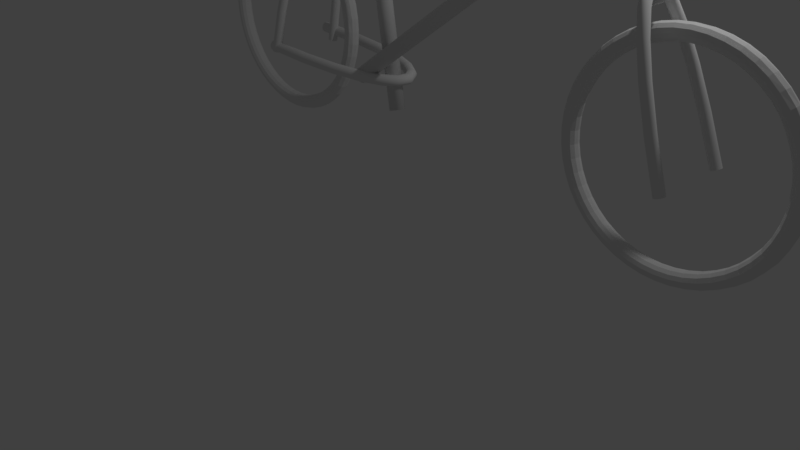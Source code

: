 # Source: bike_forward.blend  (saved by Blender 2.78.0; exported with 4.5.12 LTS)
import bpy
from mathutils import Matrix  # noqa: F401  (used for matrix-valued properties, if any)

bpy.ops.wm.read_factory_settings(use_empty=True)
scene = bpy.context.scene
scene.name = 'Scene'

# ---- collections
col_collection_1 = bpy.data.collections.new('Collection 1'); scene.collection.children.link(col_collection_1)

# ---- world
world_world = bpy.data.worlds.new('World'); scene.world = world_world
world_world.color = (0.05088, 0.05088, 0.05088)
world_world.use_sun_shadow = False
world_world.sun_shadow_jitter_overblur = 0.0
world_world.cycles.sampling_method = 'MANUAL'

# ---- cameras
cam_camera = bpy.data.cameras.new('Camera')
cam_camera.clip_end = 100.0
cam_camera.lens = 35.0
cam_camera.sensor_width = 32.0
cam_camera.sensor_height = 18.0
cam_camera.ortho_scale = 7.314
cam_camera.dof.focus_distance = 0.0
cam_camera.dof.aperture_fstop = 128.0

# ---- lights
light_lamp = bpy.data.lights.new('Lamp', 'POINT')
light_lamp.transmission_factor = 0.0
light_lamp.cutoff_distance = 30.0
light_lamp.energy = 100.0
light_lamp.shadow_buffer_clip_start = 1.001
light_lamp.shadow_soft_size = 0.1
light_lamp.shadow_maximum_resolution = 0.006
light_lamp.use_absolute_resolution = True

# ---- meshes
me_cylinder_001 = bpy.data.meshes.new('Cylinder.001')
me_cylinder_001.from_pydata([(-1.474, 0.1597, -0.06444), (2.664, 0.3413, -0.4595), (-1.474, 0.1579, -0.08267), (2.664, 0.3395, -0.4777), (-1.473, 0.1525, -0.1002), (2.664, 0.3342, -0.4953), (-1.473, 0.1439, -0.1164), (2.664, 0.3255, -0.5114), (-1.473, 0.1323, -0.1305), (2.664, 0.3139, -0.5256), (-1.473, 0.1181, -0.1421), (2.664, 0.2998, -0.5372), (-1.473, 0.102, -0.1508), (2.664, 0.2836, -0.5458), (-1.473, 0.08444, -0.1561), (2.664, 0.2661, -0.5512), (-1.473, 0.06621, -0.1579), (2.664, 0.2478, -0.553), (-1.473, 0.04798, -0.1561), (2.664, 0.2296, -0.5512), (-1.473, 0.03045, -0.1508), (2.664, 0.2121, -0.5458), (-1.473, 0.01429, -0.1421), (2.664, 0.1959, -0.5372), (-1.473, 0.0001322, -0.1305), (2.664, 0.1818, -0.5256), (-1.473, -0.01149, -0.1164), (2.664, 0.1701, -0.5114), (-1.473, -0.02013, -0.1002), (2.664, 0.1615, -0.4953), (-1.474, -0.02544, -0.08267), (2.664, 0.1562, -0.4777), (-1.474, -0.02724, -0.06444), (2.664, 0.1544, -0.4595), (-1.474, -0.02544, -0.04621), (2.664, 0.1562, -0.4413), (-1.474, -0.02013, -0.02868), (2.664, 0.1615, -0.4237), (-1.474, -0.01149, -0.01253), (2.664, 0.1701, -0.4076), (-1.474, 0.0001322, 0.001635), (2.664, 0.1818, -0.3934), (-1.474, 0.01429, 0.01326), (2.664, 0.1959, -0.3818), (-1.475, 0.03045, 0.02189), (2.664, 0.2121, -0.3732), (-1.475, 0.04798, 0.02721), (2.664, 0.2296, -0.3678), (-1.475, 0.06621, 0.02901), (2.664, 0.2478, -0.3661), (-1.475, 0.08444, 0.02721), (2.664, 0.2661, -0.3678), (-1.475, 0.102, 0.02189), (2.664, 0.2836, -0.3732), (-1.474, 0.1181, 0.01326), (2.664, 0.2998, -0.3818), (-1.474, 0.1323, 0.001635), (2.664, 0.3139, -0.3934), (-1.474, 0.1439, -0.01253), (2.664, 0.3255, -0.4076), (-1.474, 0.1525, -0.02868), (2.664, 0.3342, -0.4237), (-1.474, 0.1579, -0.04621), (2.664, 0.3395, -0.4413)], [], [(0, 1, 3, 2), (2, 3, 5, 4), (4, 5, 7, 6), (6, 7, 9, 8), (8, 9, 11, 10), (10, 11, 13, 12), (12, 13, 15, 14), (14, 15, 17, 16), (16, 17, 19, 18), (18, 19, 21, 20), (20, 21, 23, 22), (22, 23, 25, 24), (24, 25, 27, 26), (26, 27, 29, 28), (28, 29, 31, 30), (30, 31, 33, 32), (32, 33, 35, 34), (34, 35, 37, 36), (36, 37, 39, 38), (38, 39, 41, 40), (40, 41, 43, 42), (42, 43, 45, 44), (44, 45, 47, 46), (46, 47, 49, 48), (48, 49, 51, 50), (50, 51, 53, 52), (52, 53, 55, 54), (54, 55, 57, 56), (56, 57, 59, 58), (58, 59, 61, 60), (3, 1, 63, 61, 59, 57, 55, 53, 51, 49, 47, 45, 43, 41, 39, 37, 35, 33, 31, 29, 27, 25, 23, 21, 19, 17, 15, 13, 11, 9, 7, 5), (60, 61, 63, 62), (62, 63, 1, 0), (0, 2, 4, 6, 8, 10, 12, 14, 16, 18, 20, 22, 24, 26, 28, 30, 32, 34, 36, 38, 40, 42, 44, 46, 48, 50, 52, 54, 56, 58, 60, 62)])
me_cylinder_001.polygons.foreach_set('use_smooth', [True] * 34)
me_cylinder_001.use_remesh_preserve_volume = False
me_cylinder_001.use_remesh_preserve_attributes = False
me_cylinder_001.use_mirror_vertex_groups = False
me_cylinder_001.update()
me_cylinder_002 = bpy.data.meshes.new('Cylinder.002')
me_cylinder_002.from_pydata([(-1.48, 0.2425, -0.08888), (2.582, 0.2749, -0.3779), (-1.48, 0.2408, -0.1071), (2.582, 0.2732, -0.3962), (-1.48, 0.2354, -0.1246), (2.582, 0.2678, -0.4137), (-1.479, 0.2268, -0.1408), (2.582, 0.2592, -0.4298), (-1.479, 0.2152, -0.155), (2.582, 0.2476, -0.444), (-1.479, 0.201, -0.1666), (2.582, 0.2334, -0.4556), (-1.479, 0.1849, -0.1752), (2.582, 0.2173, -0.4643), (-1.479, 0.1673, -0.1805), (2.582, 0.1997, -0.4696), (-1.479, 0.1491, -0.1823), (2.582, 0.1815, -0.4714), (-1.479, 0.1309, -0.1805), (2.582, 0.1633, -0.4696), (-1.479, 0.1133, -0.1752), (2.582, 0.1457, -0.4643), (-1.479, 0.09718, -0.1666), (2.582, 0.1296, -0.4556), (-1.479, 0.08302, -0.155), (2.582, 0.1154, -0.444), (-1.479, 0.0714, -0.1408), (2.582, 0.1038, -0.4298), (-1.48, 0.06276, -0.1246), (2.582, 0.09516, -0.4137), (-1.48, 0.05744, -0.1071), (2.582, 0.08985, -0.3962), (-1.48, 0.05565, -0.08888), (2.582, 0.08805, -0.3779), (-1.48, 0.05744, -0.07065), (2.582, 0.08985, -0.3597), (-1.48, 0.06276, -0.05312), (2.581, 0.09516, -0.3422), (-1.48, 0.0714, -0.03696), (2.581, 0.1038, -0.326), (-1.48, 0.08302, -0.0228), (2.581, 0.1154, -0.3118), (-1.481, 0.09718, -0.01118), (2.581, 0.1296, -0.3002), (-1.481, 0.1133, -0.002541), (2.581, 0.1457, -0.2916), (-1.481, 0.1309, 0.002777), (2.581, 0.1633, -0.2863), (-1.481, 0.1491, 0.004572), (2.581, 0.1815, -0.2845), (-1.481, 0.1673, 0.002777), (2.581, 0.1997, -0.2863), (-1.481, 0.1849, -0.002541), (2.581, 0.2173, -0.2916), (-1.481, 0.201, -0.01118), (2.581, 0.2334, -0.3002), (-1.48, 0.2152, -0.0228), (2.581, 0.2476, -0.3118), (-1.48, 0.2268, -0.03696), (2.581, 0.2592, -0.326), (-1.48, 0.2354, -0.05312), (2.581, 0.2678, -0.3422), (-1.48, 0.2408, -0.07065), (2.582, 0.2732, -0.3597)], [], [(0, 1, 3, 2), (2, 3, 5, 4), (4, 5, 7, 6), (6, 7, 9, 8), (8, 9, 11, 10), (10, 11, 13, 12), (12, 13, 15, 14), (14, 15, 17, 16), (16, 17, 19, 18), (18, 19, 21, 20), (20, 21, 23, 22), (22, 23, 25, 24), (24, 25, 27, 26), (26, 27, 29, 28), (28, 29, 31, 30), (30, 31, 33, 32), (32, 33, 35, 34), (34, 35, 37, 36), (36, 37, 39, 38), (38, 39, 41, 40), (40, 41, 43, 42), (42, 43, 45, 44), (44, 45, 47, 46), (46, 47, 49, 48), (48, 49, 51, 50), (50, 51, 53, 52), (52, 53, 55, 54), (54, 55, 57, 56), (56, 57, 59, 58), (58, 59, 61, 60), (3, 1, 63, 61, 59, 57, 55, 53, 51, 49, 47, 45, 43, 41, 39, 37, 35, 33, 31, 29, 27, 25, 23, 21, 19, 17, 15, 13, 11, 9, 7, 5), (60, 61, 63, 62), (62, 63, 1, 0), (0, 2, 4, 6, 8, 10, 12, 14, 16, 18, 20, 22, 24, 26, 28, 30, 32, 34, 36, 38, 40, 42, 44, 46, 48, 50, 52, 54, 56, 58, 60, 62)])
me_cylinder_002.polygons.foreach_set('use_smooth', [True] * 34)
me_cylinder_002.use_remesh_preserve_volume = False
me_cylinder_002.use_remesh_preserve_attributes = False
me_cylinder_002.use_mirror_vertex_groups = False
me_cylinder_002.update()
me_cylinder_003 = bpy.data.meshes.new('Cylinder.003')
me_cylinder_003.from_pydata([(-0.546, 0.2621, -0.02229), (1.269, 0.278, 0.09061), (-0.5458, 0.2593, -0.0505), (1.269, 0.2752, 0.0624), (-0.5455, 0.2511, -0.07764), (1.269, 0.267, 0.03526), (-0.5453, 0.2377, -0.1026), (1.27, 0.2536, 0.01026), (-0.545, 0.2197, -0.1246), (1.27, 0.2356, -0.01166), (-0.5449, 0.1978, -0.1425), (1.27, 0.2137, -0.02965), (-0.5447, 0.1728, -0.1559), (1.27, 0.1887, -0.04301), (-0.5447, 0.1457, -0.1641), (1.27, 0.1616, -0.05124), (-0.5446, 0.1175, -0.1669), (1.27, 0.1334, -0.05402), (-0.5447, 0.08926, -0.1641), (1.27, 0.1051, -0.05124), (-0.5447, 0.06213, -0.1559), (1.27, 0.078, -0.04301), (-0.5449, 0.03712, -0.1425), (1.27, 0.053, -0.02965), (-0.545, 0.0152, -0.1246), (1.27, 0.03108, -0.01166), (-0.5453, -0.002785, -0.1026), (1.27, 0.01309, 0.01026), (-0.5455, -0.01615, -0.07764), (1.269, -0.0002713, 0.03526), (-0.5458, -0.02438, -0.0505), (1.269, -0.008501, 0.0624), (-0.546, -0.02716, -0.02229), (1.269, -0.01128, 0.09061), (-0.5463, -0.02438, 0.005929), (1.269, -0.008501, 0.1188), (-0.5466, -0.01615, 0.03306), (1.269, -0.0002713, 0.146), (-0.5468, -0.002784, 0.05807), (1.269, 0.01309, 0.171), (-0.547, 0.0152, 0.07998), (1.269, 0.03108, 0.1929), (-0.5472, 0.03712, 0.09797), (1.269, 0.053, 0.2109), (-0.5473, 0.06213, 0.1113), (1.269, 0.078, 0.2242), (-0.5474, 0.08926, 0.1196), (1.269, 0.1051, 0.2325), (-0.5474, 0.1175, 0.1223), (1.269, 0.1334, 0.2352), (-0.5474, 0.1457, 0.1196), (1.269, 0.1616, 0.2325), (-0.5473, 0.1728, 0.1113), (1.269, 0.1887, 0.2242), (-0.5472, 0.1978, 0.09797), (1.269, 0.2137, 0.2109), (-0.547, 0.2197, 0.07998), (1.269, 0.2356, 0.1929), (-0.5468, 0.2377, 0.05807), (1.269, 0.2536, 0.171), (-0.5466, 0.2511, 0.03306), (1.269, 0.267, 0.146), (-0.5463, 0.2593, 0.005929), (1.269, 0.2752, 0.1188)], [], [(0, 1, 3, 2), (2, 3, 5, 4), (4, 5, 7, 6), (6, 7, 9, 8), (8, 9, 11, 10), (10, 11, 13, 12), (12, 13, 15, 14), (14, 15, 17, 16), (16, 17, 19, 18), (18, 19, 21, 20), (20, 21, 23, 22), (22, 23, 25, 24), (24, 25, 27, 26), (26, 27, 29, 28), (28, 29, 31, 30), (30, 31, 33, 32), (32, 33, 35, 34), (34, 35, 37, 36), (36, 37, 39, 38), (38, 39, 41, 40), (40, 41, 43, 42), (42, 43, 45, 44), (44, 45, 47, 46), (46, 47, 49, 48), (48, 49, 51, 50), (50, 51, 53, 52), (52, 53, 55, 54), (54, 55, 57, 56), (56, 57, 59, 58), (58, 59, 61, 60), (3, 1, 63, 61, 59, 57, 55, 53, 51, 49, 47, 45, 43, 41, 39, 37, 35, 33, 31, 29, 27, 25, 23, 21, 19, 17, 15, 13, 11, 9, 7, 5), (60, 61, 63, 62), (62, 63, 1, 0), (0, 2, 4, 6, 8, 10, 12, 14, 16, 18, 20, 22, 24, 26, 28, 30, 32, 34, 36, 38, 40, 42, 44, 46, 48, 50, 52, 54, 56, 58, 60, 62)])
me_cylinder_003.polygons.foreach_set('use_smooth', [True] * 34)
me_cylinder_003.use_remesh_preserve_volume = False
me_cylinder_003.use_remesh_preserve_attributes = False
me_cylinder_003.use_mirror_vertex_groups = False
me_cylinder_003.update()
me_cylinder_004 = bpy.data.meshes.new('Cylinder.004')
me_cylinder_004.from_pydata([(-1.08, 1.676, -0.04485), (2.404, 1.74, 0.1016), (-1.076, 1.674, -0.06454), (2.407, 1.739, 0.08188), (-1.073, 1.669, -0.08349), (2.411, 1.733, 0.06291), (-1.07, 1.659, -0.101), (2.414, 1.723, 0.04541), (-1.067, 1.647, -0.1163), (2.416, 1.711, 0.03004), (-1.065, 1.631, -0.1289), (2.419, 1.695, 0.0174), (-1.063, 1.614, -0.1384), (2.42, 1.678, 0.007978), (-1.062, 1.594, -0.1442), (2.421, 1.659, 0.00213), (-1.061, 1.574, -0.1462), (2.422, 1.639, 8.226e-05), (-1.062, 1.554, -0.1444), (2.421, 1.619, 0.001915), (-1.063, 1.535, -0.1388), (2.42, 1.599, 0.007556), (-1.064, 1.517, -0.1296), (2.419, 1.582, 0.01679), (-1.067, 1.502, -0.1171), (2.417, 1.566, 0.02926), (-1.069, 1.489, -0.1019), (2.414, 1.553, 0.04449), (-1.073, 1.479, -0.08451), (2.411, 1.544, 0.06189), (-1.076, 1.473, -0.06562), (2.408, 1.538, 0.0808), (-1.079, 1.471, -0.04596), (2.404, 1.535, 0.1005), (-1.083, 1.473, -0.02627), (2.401, 1.537, 0.1202), (-1.086, 1.479, -0.007323), (2.398, 1.543, 0.1392), (-1.09, 1.488, 0.01016), (2.395, 1.552, 0.1567), (-1.092, 1.501, 0.02551), (2.392, 1.565, 0.172), (-1.095, 1.516, 0.03814), (2.39, 1.581, 0.1847), (-1.096, 1.534, 0.04755), (2.388, 1.598, 0.1941), (-1.097, 1.553, 0.05339), (2.387, 1.617, 0.1999), (-1.098, 1.573, 0.05544), (2.387, 1.637, 0.202), (-1.098, 1.593, 0.05361), (2.387, 1.657, 0.2002), (-1.097, 1.613, 0.04797), (2.388, 1.677, 0.1945), (-1.095, 1.63, 0.03875), (2.389, 1.694, 0.1853), (-1.093, 1.646, 0.02629), (2.392, 1.71, 0.1728), (-1.09, 1.659, 0.01108), (2.394, 1.723, 0.1576), (-1.087, 1.668, -0.006305), (2.397, 1.732, 0.1402), (-1.083, 1.674, -0.02519), (2.401, 1.738, 0.1213)], [], [(0, 1, 3, 2), (2, 3, 5, 4), (4, 5, 7, 6), (6, 7, 9, 8), (8, 9, 11, 10), (10, 11, 13, 12), (12, 13, 15, 14), (14, 15, 17, 16), (16, 17, 19, 18), (18, 19, 21, 20), (20, 21, 23, 22), (22, 23, 25, 24), (24, 25, 27, 26), (26, 27, 29, 28), (28, 29, 31, 30), (30, 31, 33, 32), (32, 33, 35, 34), (34, 35, 37, 36), (36, 37, 39, 38), (38, 39, 41, 40), (40, 41, 43, 42), (42, 43, 45, 44), (44, 45, 47, 46), (46, 47, 49, 48), (48, 49, 51, 50), (50, 51, 53, 52), (52, 53, 55, 54), (54, 55, 57, 56), (56, 57, 59, 58), (58, 59, 61, 60), (3, 1, 63, 61, 59, 57, 55, 53, 51, 49, 47, 45, 43, 41, 39, 37, 35, 33, 31, 29, 27, 25, 23, 21, 19, 17, 15, 13, 11, 9, 7, 5), (60, 61, 63, 62), (62, 63, 1, 0), (0, 2, 4, 6, 8, 10, 12, 14, 16, 18, 20, 22, 24, 26, 28, 30, 32, 34, 36, 38, 40, 42, 44, 46, 48, 50, 52, 54, 56, 58, 60, 62)])
me_cylinder_004.polygons.foreach_set('use_smooth', [True] * 34)
me_cylinder_004.use_remesh_preserve_volume = False
me_cylinder_004.use_remesh_preserve_attributes = False
me_cylinder_004.use_mirror_vertex_groups = False
me_cylinder_004.update()
me_torus_001 = bpy.data.meshes.new('Torus.001')
me_torus_001.from_pydata([(11.02, 4.447, -2.958), (11.03, 4.441, -3.02), (11.08, 4.436, -3.068), (11.14, 4.434, -3.09), (11.21, 4.436, -3.077), (11.26, 4.44, -3.029), (11.28, 4.447, -2.958), (11.26, 4.454, -2.888), (11.21, 4.459, -2.84), (11.14, 4.46, -2.826), (11.08, 4.458, -2.848), (11.03, 4.454, -2.896), (11.0, 4.65, -2.978), (11.02, 4.646, -3.041), (11.06, 4.647, -3.089), (11.12, 4.653, -3.112), (11.19, 4.663, -3.1), (11.25, 4.675, -3.052), (11.27, 4.685, -2.982), (11.25, 4.689, -2.911), (11.19, 4.687, -2.862), (11.12, 4.679, -2.848), (11.06, 4.669, -2.869), (11.02, 4.658, -2.917), (10.96, 4.85, -2.998), (10.98, 4.847, -3.061), (11.02, 4.854, -3.11), (11.08, 4.868, -3.133), (11.15, 4.887, -3.122), (11.2, 4.906, -3.075), (11.22, 4.918, -3.005), (11.2, 4.92, -2.934), (11.15, 4.911, -2.885), (11.08, 4.894, -2.869), (11.02, 4.876, -2.89), (10.98, 4.86, -2.937), (10.9, 5.042, -3.017), (10.91, 5.042, -3.08), (10.95, 5.054, -3.13), (11.01, 5.076, -3.154), (11.07, 5.103, -3.143), (11.12, 5.129, -3.097), (11.14, 5.143, -3.028), (11.12, 5.143, -2.956), (11.07, 5.127, -2.906), (11.01, 5.102, -2.89), (10.95, 5.076, -2.909), (10.91, 5.054, -2.956), (10.81, 5.225, -3.036), (10.82, 5.226, -3.098), (10.86, 5.243, -3.149), (10.91, 5.273, -3.174), (10.97, 5.308, -3.164), (11.02, 5.34, -3.118), (11.04, 5.357, -3.049), (11.02, 5.354, -2.977), (10.97, 5.332, -2.927), (10.91, 5.299, -2.91), (10.86, 5.265, -2.928), (10.82, 5.238, -2.974), (10.69, 5.394, -3.052), (10.71, 5.397, -3.115), (10.74, 5.418, -3.166), (10.79, 5.455, -3.192), (10.85, 5.498, -3.183), (10.89, 5.535, -3.138), (10.9, 5.554, -3.068), (10.89, 5.549, -2.997), (10.85, 5.521, -2.945), (10.79, 5.481, -2.928), (10.74, 5.44, -2.946), (10.71, 5.409, -2.991), (10.56, 5.546, -3.068), (10.57, 5.551, -3.131), (10.6, 5.577, -3.182), (10.65, 5.62, -3.208), (10.69, 5.67, -3.2), (10.73, 5.712, -3.155), (10.75, 5.733, -3.086), (10.73, 5.726, -3.014), (10.69, 5.693, -2.962), (10.65, 5.646, -2.944), (10.6, 5.599, -2.962), (10.57, 5.563, -3.007), (10.41, 5.68, -3.081), (10.41, 5.686, -3.144), (10.44, 5.716, -3.196), (10.48, 5.764, -3.223), (10.52, 5.82, -3.215), (10.55, 5.867, -3.171), (10.57, 5.89, -3.102), (10.55, 5.881, -3.03), (10.52, 5.844, -2.977), (10.48, 5.791, -2.959), (10.44, 5.738, -2.975), (10.41, 5.699, -3.02), (10.24, 5.793, -3.092), (10.24, 5.801, -3.155), (10.26, 5.833, -3.208), (10.3, 5.886, -3.235), (10.33, 5.947, -3.227), (10.36, 5.998, -3.184), (10.37, 6.022, -3.115), (10.36, 6.012, -3.043), (10.33, 5.97, -2.99), (10.3, 5.913, -2.971), (10.26, 5.855, -2.987), (10.24, 5.813, -3.032), (10.05, 5.883, -3.101), (10.06, 5.891, -3.165), (10.07, 5.927, -3.217), (10.1, 5.983, -3.244), (10.13, 6.048, -3.237), (10.15, 6.102, -3.194), (10.15, 6.127, -3.125), (10.15, 6.116, -3.053), (10.13, 6.071, -3.0), (10.1, 6.01, -2.98), (10.07, 5.949, -2.996), (10.06, 5.904, -3.041), (9.859, 5.949, -3.108), (9.863, 5.957, -3.171), (9.874, 5.995, -3.224), (9.89, 6.054, -3.251), (9.908, 6.121, -3.245), (9.922, 6.177, -3.201), (9.927, 6.204, -3.133), (9.922, 6.191, -3.061), (9.908, 6.145, -3.007), (9.89, 6.08, -2.987), (9.874, 6.017, -3.003), (9.863, 5.97, -3.047), (9.658, 5.988, -3.112), (9.66, 5.997, -3.175), (9.666, 6.036, -3.228), (9.674, 6.097, -3.256), (9.683, 6.166, -3.249), (9.69, 6.223, -3.206), (9.693, 6.25, -3.138), (9.69, 6.237, -3.065), (9.683, 6.189, -3.012), (9.674, 6.123, -2.992), (9.666, 6.058, -3.007), (9.66, 6.01, -3.051), (9.454, 6.002, -3.113), (9.454, 6.011, -3.176), (9.454, 6.05, -3.229), (9.454, 6.111, -3.257), (9.454, 6.181, -3.25), (9.454, 6.239, -3.208), (9.454, 6.266, -3.139), (9.454, 6.253, -3.067), (9.454, 6.204, -3.013), (9.454, 6.137, -2.993), (9.454, 6.072, -3.009), (9.454, 6.023, -3.053), (9.251, 5.988, -3.112), (9.248, 5.997, -3.175), (9.243, 6.036, -3.228), (9.234, 6.097, -3.256), (9.225, 6.166, -3.249), (9.218, 6.223, -3.206), (9.216, 6.25, -3.138), (9.218, 6.237, -3.065), (9.225, 6.189, -3.012), (9.234, 6.123, -2.992), (9.243, 6.058, -3.007), (9.248, 6.01, -3.051), (9.05, 5.949, -3.108), (9.046, 5.957, -3.171), (9.035, 5.995, -3.224), (9.018, 6.054, -3.251), (9.0, 6.121, -3.245), (8.987, 6.177, -3.201), (8.981, 6.204, -3.133), (8.987, 6.191, -3.061), (9.0, 6.145, -3.007), (9.018, 6.08, -2.987), (9.035, 6.017, -3.003), (9.046, 5.97, -3.047), (8.857, 5.883, -3.101), (8.851, 5.891, -3.165), (8.834, 5.927, -3.217), (8.81, 5.983, -3.244), (8.783, 6.048, -3.237), (8.763, 6.102, -3.194), (8.755, 6.127, -3.125), (8.763, 6.116, -3.053), (8.783, 6.071, -3.0), (8.81, 6.01, -2.98), (8.834, 5.949, -2.996), (8.851, 5.904, -3.041), (8.673, 5.793, -3.092), (8.666, 5.801, -3.155), (8.644, 5.833, -3.208), (8.612, 5.886, -3.235), (8.578, 5.947, -3.227), (8.551, 5.998, -3.184), (8.541, 6.022, -3.115), (8.551, 6.012, -3.043), (8.578, 5.97, -2.99), (8.612, 5.913, -2.971), (8.644, 5.855, -2.987), (8.666, 5.813, -3.032), (8.504, 5.68, -3.081), (8.494, 5.686, -3.144), (8.467, 5.716, -3.196), (8.429, 5.764, -3.223), (8.387, 5.82, -3.215), (8.354, 5.867, -3.171), (8.342, 5.89, -3.102), (8.354, 5.881, -3.03), (8.387, 5.844, -2.977), (8.429, 5.791, -2.959), (8.467, 5.738, -2.975), (8.494, 5.699, -3.02), (8.35, 5.546, -3.068), (8.339, 5.551, -3.131), (8.308, 5.577, -3.182), (8.263, 5.62, -3.208), (8.214, 5.67, -3.2), (8.177, 5.712, -3.155), (8.162, 5.733, -3.086), (8.177, 5.726, -3.014), (8.214, 5.693, -2.962), (8.263, 5.646, -2.944), (8.308, 5.599, -2.962), (8.339, 5.563, -3.007), (8.215, 5.394, -3.052), (8.203, 5.397, -3.115), (8.168, 5.418, -3.166), (8.118, 5.455, -3.192), (8.063, 5.498, -3.183), (8.021, 5.535, -3.138), (8.005, 5.554, -3.068), (8.021, 5.549, -2.997), (8.063, 5.521, -2.945), (8.118, 5.481, -2.928), (8.168, 5.44, -2.946), (8.203, 5.409, -2.991), (8.102, 5.225, -3.036), (8.088, 5.226, -3.098), (8.05, 5.243, -3.149), (7.995, 5.273, -3.174), (7.936, 5.308, -3.164), (7.889, 5.34, -3.118), (7.872, 5.357, -3.049), (7.889, 5.354, -2.977), (7.936, 5.332, -2.927), (7.995, 5.299, -2.91), (8.05, 5.265, -2.928), (8.088, 5.238, -2.974), (8.011, 5.042, -3.017), (7.997, 5.042, -3.08), (7.957, 5.054, -3.13), (7.898, 5.076, -3.154), (7.834, 5.103, -3.143), (7.785, 5.129, -3.097), (7.766, 5.143, -3.028), (7.785, 5.143, -2.956), (7.834, 5.127, -2.906), (7.898, 5.102, -2.89), (7.957, 5.076, -2.909), (7.997, 5.054, -2.956), (7.946, 4.85, -2.998), (7.931, 4.847, -3.061), (7.888, 4.854, -3.11), (7.827, 4.868, -3.133), (7.76, 4.887, -3.122), (7.709, 4.906, -3.075), (7.689, 4.918, -3.005), (7.709, 4.92, -2.934), (7.76, 4.911, -2.885), (7.827, 4.894, -2.869), (7.888, 4.876, -2.89), (7.931, 4.86, -2.937), (7.906, 4.65, -2.978), (7.89, 4.646, -3.041), (7.847, 4.647, -3.089), (7.784, 4.653, -3.112), (7.716, 4.663, -3.1), (7.663, 4.675, -3.052), (7.643, 4.685, -2.982), (7.663, 4.689, -2.911), (7.716, 4.687, -2.862), (7.784, 4.679, -2.848), (7.847, 4.669, -2.869), (7.89, 4.658, -2.917), (7.892, 4.447, -2.958), (7.877, 4.441, -3.02), (7.833, 4.436, -3.068), (7.769, 4.434, -3.09), (7.701, 4.436, -3.077), (7.647, 4.44, -3.029), (7.627, 4.447, -2.958), (7.647, 4.454, -2.888), (7.701, 4.459, -2.84), (7.769, 4.46, -2.826), (7.833, 4.458, -2.848), (7.877, 4.454, -2.896), (7.906, 4.244, -2.938), (7.89, 4.236, -3.0), (7.847, 4.226, -3.048), (7.784, 4.215, -3.068), (7.716, 4.208, -3.054), (7.663, 4.206, -3.005), (7.643, 4.21, -2.935), (7.663, 4.22, -2.865), (7.716, 4.231, -2.817), (7.784, 4.242, -2.804), (7.847, 4.248, -2.827), (7.89, 4.249, -2.876), (7.946, 4.045, -2.918), (7.931, 4.035, -2.98), (7.888, 4.019, -3.027), (7.827, 4.0, -3.047), (7.76, 3.984, -3.032), (7.709, 3.975, -2.982), (7.689, 3.977, -2.911), (7.709, 3.989, -2.842), (7.76, 4.007, -2.795), (7.827, 4.027, -2.783), (7.888, 4.041, -2.807), (7.931, 4.047, -2.856), (8.011, 3.853, -2.899), (7.997, 3.841, -2.96), (7.957, 3.819, -3.007), (7.898, 3.793, -3.026), (7.834, 3.768, -3.01), (7.785, 3.752, -2.96), (7.766, 3.751, -2.889), (7.785, 3.766, -2.819), (7.834, 3.791, -2.773), (7.898, 3.819, -2.762), (7.957, 3.841, -2.787), (7.997, 3.853, -2.837), (8.102, 3.67, -2.881), (8.088, 3.656, -2.942), (8.05, 3.63, -2.988), (7.995, 3.596, -3.007), (7.936, 3.563, -2.99), (7.889, 3.541, -2.939), (7.872, 3.538, -2.868), (7.889, 3.555, -2.798), (7.936, 3.587, -2.753), (7.995, 3.622, -2.743), (8.05, 3.652, -2.768), (8.088, 3.669, -2.818), (8.215, 3.501, -2.864), (8.203, 3.486, -2.925), (8.168, 3.454, -2.971), (8.118, 3.413, -2.989), (8.063, 3.373, -2.971), (8.021, 3.346, -2.92), (8.005, 3.34, -2.848), (8.021, 3.36, -2.779), (8.063, 3.397, -2.734), (8.118, 3.44, -2.725), (8.168, 3.476, -2.75), (8.203, 3.498, -2.801), (8.35, 3.348, -2.849), (8.339, 3.331, -2.91), (8.308, 3.296, -2.955), (8.263, 3.249, -2.972), (8.214, 3.202, -2.954), (8.177, 3.169, -2.902), (8.162, 3.161, -2.83), (8.177, 3.183, -2.761), (8.214, 3.225, -2.717), (8.263, 3.275, -2.708), (8.308, 3.318, -2.735), (8.339, 3.344, -2.786), (8.504, 3.214, -2.836), (8.494, 3.196, -2.896), (8.467, 3.157, -2.941), (8.429, 3.104, -2.958), (8.387, 3.051, -2.939), (8.354, 3.014, -2.887), (8.342, 3.005, -2.815), (8.354, 3.028, -2.746), (8.387, 3.075, -2.702), (8.429, 3.13, -2.694), (8.467, 3.178, -2.721), (8.494, 3.208, -2.772), (8.673, 3.101, -2.824), (8.666, 3.082, -2.885), (8.644, 3.039, -2.929), (8.612, 2.982, -2.946), (8.578, 2.924, -2.926), (8.551, 2.883, -2.874), (8.541, 2.872, -2.802), (8.551, 2.897, -2.733), (8.578, 2.948, -2.689), (8.612, 3.008, -2.682), (8.644, 3.061, -2.709), (8.666, 3.094, -2.761), (8.857, 3.011, -2.815), (8.851, 2.991, -2.876), (8.834, 2.946, -2.92), (8.81, 2.885, -2.936), (8.783, 2.823, -2.916), (8.763, 2.779, -2.863), (8.755, 2.767, -2.791), (8.763, 2.793, -2.723), (8.783, 2.847, -2.679), (8.81, 2.911, -2.672), (8.834, 2.968, -2.7), (8.851, 3.003, -2.752), (9.05, 2.946, -2.809), (9.046, 2.925, -2.869), (9.035, 2.878, -2.913), (9.018, 2.815, -2.929), (9.0, 2.75, -2.909), (8.987, 2.703, -2.856), (8.981, 2.691, -2.783), (8.987, 2.717, -2.715), (9.0, 2.774, -2.672), (9.018, 2.841, -2.665), (9.035, 2.9, -2.693), (9.046, 2.937, -2.745), (9.251, 2.906, -2.805), (9.248, 2.885, -2.865), (9.243, 2.837, -2.909), (9.234, 2.772, -2.925), (9.225, 2.705, -2.905), (9.218, 2.657, -2.851), (9.216, 2.644, -2.779), (9.218, 2.671, -2.711), (9.225, 2.729, -2.668), (9.234, 2.798, -2.661), (9.243, 2.859, -2.689), (9.248, 2.897, -2.741), (9.454, 2.893, -2.804), (9.454, 2.872, -2.864), (9.454, 2.823, -2.908), (9.454, 2.757, -2.923), (9.454, 2.69, -2.903), (9.454, 2.642, -2.85), (9.454, 2.629, -2.777), (9.454, 2.656, -2.709), (9.454, 2.714, -2.666), (9.454, 2.784, -2.659), (9.454, 2.845, -2.688), (9.454, 2.884, -2.74), (9.658, 2.906, -2.805), (9.66, 2.885, -2.865), (9.666, 2.837, -2.909), (9.674, 2.772, -2.925), (9.683, 2.705, -2.905), (9.69, 2.657, -2.851), (9.693, 2.644, -2.779), (9.69, 2.671, -2.711), (9.683, 2.729, -2.668), (9.674, 2.798, -2.661), (9.666, 2.859, -2.689), (9.66, 2.897, -2.741), (9.859, 2.946, -2.809), (9.863, 2.925, -2.869), (9.874, 2.878, -2.913), (9.89, 2.815, -2.929), (9.908, 2.75, -2.909), (9.922, 2.703, -2.856), (9.927, 2.691, -2.783), (9.922, 2.717, -2.715), (9.908, 2.774, -2.672), (9.89, 2.841, -2.665), (9.874, 2.9, -2.693), (9.863, 2.937, -2.745), (10.05, 3.011, -2.815), (10.06, 2.991, -2.876), (10.07, 2.946, -2.92), (10.1, 2.885, -2.936), (10.13, 2.823, -2.916), (10.15, 2.779, -2.863), (10.15, 2.767, -2.791), (10.15, 2.793, -2.723), (10.13, 2.847, -2.679), (10.1, 2.911, -2.672), (10.07, 2.968, -2.7), (10.06, 3.003, -2.752), (10.24, 3.101, -2.824), (10.24, 3.082, -2.885), (10.26, 3.039, -2.929), (10.3, 2.982, -2.946), (10.33, 2.924, -2.926), (10.36, 2.883, -2.874), (10.37, 2.872, -2.802), (10.36, 2.897, -2.733), (10.33, 2.948, -2.689), (10.3, 3.008, -2.682), (10.26, 3.061, -2.709), (10.24, 3.094, -2.761), (10.41, 3.214, -2.836), (10.41, 3.196, -2.896), (10.44, 3.157, -2.941), (10.48, 3.104, -2.958), (10.52, 3.051, -2.939), (10.55, 3.014, -2.887), (10.57, 3.005, -2.815), (10.55, 3.028, -2.746), (10.52, 3.075, -2.702), (10.48, 3.13, -2.694), (10.44, 3.178, -2.721), (10.41, 3.208, -2.772), (10.56, 3.348, -2.849), (10.57, 3.331, -2.91), (10.6, 3.296, -2.955), (10.65, 3.249, -2.972), (10.69, 3.202, -2.954), (10.73, 3.169, -2.902), (10.75, 3.161, -2.83), (10.73, 3.183, -2.761), (10.69, 3.225, -2.717), (10.65, 3.275, -2.708), (10.6, 3.318, -2.735), (10.57, 3.344, -2.786), (10.69, 3.501, -2.864), (10.71, 3.486, -2.925), (10.74, 3.454, -2.971), (10.79, 3.413, -2.989), (10.85, 3.373, -2.971), (10.89, 3.346, -2.92), (10.9, 3.34, -2.848), (10.89, 3.36, -2.779), (10.85, 3.397, -2.734), (10.79, 3.44, -2.725), (10.74, 3.476, -2.75), (10.71, 3.498, -2.801), (10.81, 3.67, -2.881), (10.82, 3.656, -2.942), (10.86, 3.63, -2.988), (10.91, 3.596, -3.007), (10.97, 3.563, -2.99), (11.02, 3.541, -2.939), (11.04, 3.538, -2.868), (11.02, 3.555, -2.798), (10.97, 3.587, -2.753), (10.91, 3.622, -2.743), (10.86, 3.652, -2.768), (10.82, 3.669, -2.818), (10.9, 3.853, -2.899), (10.91, 3.841, -2.96), (10.95, 3.819, -3.007), (11.01, 3.793, -3.026), (11.07, 3.768, -3.01), (11.12, 3.752, -2.96), (11.14, 3.751, -2.889), (11.12, 3.766, -2.819), (11.07, 3.791, -2.773), (11.01, 3.819, -2.762), (10.95, 3.841, -2.787), (10.91, 3.853, -2.837), (10.96, 4.045, -2.918), (10.98, 4.035, -2.98), (11.02, 4.019, -3.027), (11.08, 4.0, -3.047), (11.15, 3.984, -3.032), (11.2, 3.975, -2.982), (11.22, 3.977, -2.911), (11.2, 3.989, -2.842), (11.15, 4.007, -2.795), (11.08, 4.027, -2.783), (11.02, 4.041, -2.807), (10.98, 4.047, -2.856), (11.0, 4.244, -2.938), (11.02, 4.236, -3.0), (11.06, 4.226, -3.048), (11.12, 4.215, -3.068), (11.19, 4.208, -3.054), (11.25, 4.206, -3.005), (11.27, 4.21, -2.935), (11.25, 4.22, -2.865), (11.19, 4.231, -2.817), (11.12, 4.242, -2.804), (11.06, 4.248, -2.827), (11.02, 4.249, -2.876)], [], [(0, 12, 13, 1), (1, 13, 14, 2), (2, 14, 15, 3), (3, 15, 16, 4), (4, 16, 17, 5), (5, 17, 18, 6), (6, 18, 19, 7), (7, 19, 20, 8), (8, 20, 21, 9), (9, 21, 22, 10), (10, 22, 23, 11), (0, 11, 23, 12), (12, 24, 25, 13), (13, 25, 26, 14), (14, 26, 27, 15), (15, 27, 28, 16), (16, 28, 29, 17), (17, 29, 30, 18), (18, 30, 31, 19), (19, 31, 32, 20), (20, 32, 33, 21), (21, 33, 34, 22), (22, 34, 35, 23), (23, 35, 24, 12), (24, 36, 37, 25), (25, 37, 38, 26), (26, 38, 39, 27), (27, 39, 40, 28), (28, 40, 41, 29), (29, 41, 42, 30), (30, 42, 43, 31), (31, 43, 44, 32), (32, 44, 45, 33), (33, 45, 46, 34), (34, 46, 47, 35), (35, 47, 36, 24), (36, 48, 49, 37), (37, 49, 50, 38), (38, 50, 51, 39), (39, 51, 52, 40), (40, 52, 53, 41), (41, 53, 54, 42), (42, 54, 55, 43), (43, 55, 56, 44), (44, 56, 57, 45), (45, 57, 58, 46), (46, 58, 59, 47), (47, 59, 48, 36), (48, 60, 61, 49), (49, 61, 62, 50), (50, 62, 63, 51), (51, 63, 64, 52), (52, 64, 65, 53), (53, 65, 66, 54), (54, 66, 67, 55), (55, 67, 68, 56), (56, 68, 69, 57), (57, 69, 70, 58), (58, 70, 71, 59), (59, 71, 60, 48), (60, 72, 73, 61), (61, 73, 74, 62), (62, 74, 75, 63), (63, 75, 76, 64), (64, 76, 77, 65), (65, 77, 78, 66), (66, 78, 79, 67), (67, 79, 80, 68), (68, 80, 81, 69), (69, 81, 82, 70), (70, 82, 83, 71), (71, 83, 72, 60), (72, 84, 85, 73), (73, 85, 86, 74), (74, 86, 87, 75), (75, 87, 88, 76), (76, 88, 89, 77), (77, 89, 90, 78), (78, 90, 91, 79), (79, 91, 92, 80), (80, 92, 93, 81), (81, 93, 94, 82), (82, 94, 95, 83), (83, 95, 84, 72), (84, 96, 97, 85), (85, 97, 98, 86), (86, 98, 99, 87), (87, 99, 100, 88), (88, 100, 101, 89), (89, 101, 102, 90), (90, 102, 103, 91), (91, 103, 104, 92), (92, 104, 105, 93), (93, 105, 106, 94), (94, 106, 107, 95), (95, 107, 96, 84), (96, 108, 109, 97), (97, 109, 110, 98), (98, 110, 111, 99), (99, 111, 112, 100), (100, 112, 113, 101), (101, 113, 114, 102), (102, 114, 115, 103), (103, 115, 116, 104), (104, 116, 117, 105), (105, 117, 118, 106), (106, 118, 119, 107), (107, 119, 108, 96), (108, 120, 121, 109), (109, 121, 122, 110), (110, 122, 123, 111), (111, 123, 124, 112), (112, 124, 125, 113), (113, 125, 126, 114), (114, 126, 127, 115), (115, 127, 128, 116), (116, 128, 129, 117), (117, 129, 130, 118), (118, 130, 131, 119), (119, 131, 120, 108), (120, 132, 133, 121), (121, 133, 134, 122), (122, 134, 135, 123), (123, 135, 136, 124), (124, 136, 137, 125), (125, 137, 138, 126), (126, 138, 139, 127), (127, 139, 140, 128), (128, 140, 141, 129), (129, 141, 142, 130), (130, 142, 143, 131), (131, 143, 132, 120), (132, 144, 145, 133), (133, 145, 146, 134), (134, 146, 147, 135), (135, 147, 148, 136), (136, 148, 149, 137), (137, 149, 150, 138), (138, 150, 151, 139), (139, 151, 152, 140), (140, 152, 153, 141), (141, 153, 154, 142), (142, 154, 155, 143), (143, 155, 144, 132), (144, 156, 157, 145), (145, 157, 158, 146), (146, 158, 159, 147), (147, 159, 160, 148), (148, 160, 161, 149), (149, 161, 162, 150), (150, 162, 163, 151), (151, 163, 164, 152), (152, 164, 165, 153), (153, 165, 166, 154), (154, 166, 167, 155), (155, 167, 156, 144), (156, 168, 169, 157), (157, 169, 170, 158), (158, 170, 171, 159), (159, 171, 172, 160), (160, 172, 173, 161), (161, 173, 174, 162), (162, 174, 175, 163), (163, 175, 176, 164), (164, 176, 177, 165), (165, 177, 178, 166), (166, 178, 179, 167), (167, 179, 168, 156), (168, 180, 181, 169), (169, 181, 182, 170), (170, 182, 183, 171), (171, 183, 184, 172), (172, 184, 185, 173), (173, 185, 186, 174), (174, 186, 187, 175), (175, 187, 188, 176), (176, 188, 189, 177), (177, 189, 190, 178), (178, 190, 191, 179), (179, 191, 180, 168), (180, 192, 193, 181), (181, 193, 194, 182), (182, 194, 195, 183), (183, 195, 196, 184), (184, 196, 197, 185), (185, 197, 198, 186), (186, 198, 199, 187), (187, 199, 200, 188), (188, 200, 201, 189), (189, 201, 202, 190), (190, 202, 203, 191), (191, 203, 192, 180), (192, 204, 205, 193), (193, 205, 206, 194), (194, 206, 207, 195), (195, 207, 208, 196), (196, 208, 209, 197), (197, 209, 210, 198), (198, 210, 211, 199), (199, 211, 212, 200), (200, 212, 213, 201), (201, 213, 214, 202), (202, 214, 215, 203), (203, 215, 204, 192), (204, 216, 217, 205), (205, 217, 218, 206), (206, 218, 219, 207), (207, 219, 220, 208), (208, 220, 221, 209), (209, 221, 222, 210), (210, 222, 223, 211), (211, 223, 224, 212), (212, 224, 225, 213), (213, 225, 226, 214), (214, 226, 227, 215), (215, 227, 216, 204), (216, 228, 229, 217), (217, 229, 230, 218), (218, 230, 231, 219), (219, 231, 232, 220), (220, 232, 233, 221), (221, 233, 234, 222), (222, 234, 235, 223), (223, 235, 236, 224), (224, 236, 237, 225), (225, 237, 238, 226), (226, 238, 239, 227), (227, 239, 228, 216), (228, 240, 241, 229), (229, 241, 242, 230), (230, 242, 243, 231), (231, 243, 244, 232), (232, 244, 245, 233), (233, 245, 246, 234), (234, 246, 247, 235), (235, 247, 248, 236), (236, 248, 249, 237), (237, 249, 250, 238), (238, 250, 251, 239), (239, 251, 240, 228), (240, 252, 253, 241), (241, 253, 254, 242), (242, 254, 255, 243), (243, 255, 256, 244), (244, 256, 257, 245), (245, 257, 258, 246), (246, 258, 259, 247), (247, 259, 260, 248), (248, 260, 261, 249), (249, 261, 262, 250), (250, 262, 263, 251), (251, 263, 252, 240), (252, 264, 265, 253), (253, 265, 266, 254), (254, 266, 267, 255), (255, 267, 268, 256), (256, 268, 269, 257), (257, 269, 270, 258), (258, 270, 271, 259), (259, 271, 272, 260), (260, 272, 273, 261), (261, 273, 274, 262), (262, 274, 275, 263), (263, 275, 264, 252), (264, 276, 277, 265), (265, 277, 278, 266), (266, 278, 279, 267), (267, 279, 280, 268), (268, 280, 281, 269), (269, 281, 282, 270), (270, 282, 283, 271), (271, 283, 284, 272), (272, 284, 285, 273), (273, 285, 286, 274), (274, 286, 287, 275), (275, 287, 276, 264), (276, 288, 289, 277), (277, 289, 290, 278), (278, 290, 291, 279), (279, 291, 292, 280), (280, 292, 293, 281), (281, 293, 294, 282), (282, 294, 295, 283), (283, 295, 296, 284), (284, 296, 297, 285), (285, 297, 298, 286), (286, 298, 299, 287), (287, 299, 288, 276), (288, 300, 301, 289), (289, 301, 302, 290), (290, 302, 303, 291), (291, 303, 304, 292), (292, 304, 305, 293), (293, 305, 306, 294), (294, 306, 307, 295), (295, 307, 308, 296), (296, 308, 309, 297), (297, 309, 310, 298), (298, 310, 311, 299), (299, 311, 300, 288), (300, 312, 313, 301), (301, 313, 314, 302), (302, 314, 315, 303), (303, 315, 316, 304), (304, 316, 317, 305), (305, 317, 318, 306), (306, 318, 319, 307), (307, 319, 320, 308), (308, 320, 321, 309), (309, 321, 322, 310), (310, 322, 323, 311), (311, 323, 312, 300), (312, 324, 325, 313), (313, 325, 326, 314), (314, 326, 327, 315), (315, 327, 328, 316), (316, 328, 329, 317), (317, 329, 330, 318), (318, 330, 331, 319), (319, 331, 332, 320), (320, 332, 333, 321), (321, 333, 334, 322), (322, 334, 335, 323), (323, 335, 324, 312), (324, 336, 337, 325), (325, 337, 338, 326), (326, 338, 339, 327), (327, 339, 340, 328), (328, 340, 341, 329), (329, 341, 342, 330), (330, 342, 343, 331), (331, 343, 344, 332), (332, 344, 345, 333), (333, 345, 346, 334), (334, 346, 347, 335), (335, 347, 336, 324), (336, 348, 349, 337), (337, 349, 350, 338), (338, 350, 351, 339), (339, 351, 352, 340), (340, 352, 353, 341), (341, 353, 354, 342), (342, 354, 355, 343), (343, 355, 356, 344), (344, 356, 357, 345), (345, 357, 358, 346), (346, 358, 359, 347), (347, 359, 348, 336), (348, 360, 361, 349), (349, 361, 362, 350), (350, 362, 363, 351), (351, 363, 364, 352), (352, 364, 365, 353), (353, 365, 366, 354), (354, 366, 367, 355), (355, 367, 368, 356), (356, 368, 369, 357), (357, 369, 370, 358), (358, 370, 371, 359), (359, 371, 360, 348), (360, 372, 373, 361), (361, 373, 374, 362), (362, 374, 375, 363), (363, 375, 376, 364), (364, 376, 377, 365), (365, 377, 378, 366), (366, 378, 379, 367), (367, 379, 380, 368), (368, 380, 381, 369), (369, 381, 382, 370), (370, 382, 383, 371), (371, 383, 372, 360), (372, 384, 385, 373), (373, 385, 386, 374), (374, 386, 387, 375), (375, 387, 388, 376), (376, 388, 389, 377), (377, 389, 390, 378), (378, 390, 391, 379), (379, 391, 392, 380), (380, 392, 393, 381), (381, 393, 394, 382), (382, 394, 395, 383), (383, 395, 384, 372), (384, 396, 397, 385), (385, 397, 398, 386), (386, 398, 399, 387), (387, 399, 400, 388), (388, 400, 401, 389), (389, 401, 402, 390), (390, 402, 403, 391), (391, 403, 404, 392), (392, 404, 405, 393), (393, 405, 406, 394), (394, 406, 407, 395), (395, 407, 396, 384), (396, 408, 409, 397), (397, 409, 410, 398), (398, 410, 411, 399), (399, 411, 412, 400), (400, 412, 413, 401), (401, 413, 414, 402), (402, 414, 415, 403), (403, 415, 416, 404), (404, 416, 417, 405), (405, 417, 418, 406), (406, 418, 419, 407), (407, 419, 408, 396), (408, 420, 421, 409), (409, 421, 422, 410), (410, 422, 423, 411), (411, 423, 424, 412), (412, 424, 425, 413), (413, 425, 426, 414), (414, 426, 427, 415), (415, 427, 428, 416), (416, 428, 429, 417), (417, 429, 430, 418), (418, 430, 431, 419), (419, 431, 420, 408), (420, 432, 433, 421), (421, 433, 434, 422), (422, 434, 435, 423), (423, 435, 436, 424), (424, 436, 437, 425), (425, 437, 438, 426), (426, 438, 439, 427), (427, 439, 440, 428), (428, 440, 441, 429), (429, 441, 442, 430), (430, 442, 443, 431), (431, 443, 432, 420), (432, 444, 445, 433), (433, 445, 446, 434), (434, 446, 447, 435), (435, 447, 448, 436), (436, 448, 449, 437), (437, 449, 450, 438), (438, 450, 451, 439), (439, 451, 452, 440), (440, 452, 453, 441), (441, 453, 454, 442), (442, 454, 455, 443), (443, 455, 444, 432), (444, 456, 457, 445), (445, 457, 458, 446), (446, 458, 459, 447), (447, 459, 460, 448), (448, 460, 461, 449), (449, 461, 462, 450), (450, 462, 463, 451), (451, 463, 464, 452), (452, 464, 465, 453), (453, 465, 466, 454), (454, 466, 467, 455), (455, 467, 456, 444), (456, 468, 469, 457), (457, 469, 470, 458), (458, 470, 471, 459), (459, 471, 472, 460), (460, 472, 473, 461), (461, 473, 474, 462), (462, 474, 475, 463), (463, 475, 476, 464), (464, 476, 477, 465), (465, 477, 478, 466), (466, 478, 479, 467), (467, 479, 468, 456), (468, 480, 481, 469), (469, 481, 482, 470), (470, 482, 483, 471), (471, 483, 484, 472), (472, 484, 485, 473), (473, 485, 486, 474), (474, 486, 487, 475), (475, 487, 488, 476), (476, 488, 489, 477), (477, 489, 490, 478), (478, 490, 491, 479), (479, 491, 480, 468), (480, 492, 493, 481), (481, 493, 494, 482), (482, 494, 495, 483), (483, 495, 496, 484), (484, 496, 497, 485), (485, 497, 498, 486), (486, 498, 499, 487), (487, 499, 500, 488), (488, 500, 501, 489), (489, 501, 502, 490), (490, 502, 503, 491), (491, 503, 492, 480), (492, 504, 505, 493), (493, 505, 506, 494), (494, 506, 507, 495), (495, 507, 508, 496), (496, 508, 509, 497), (497, 509, 510, 498), (498, 510, 511, 499), (499, 511, 512, 500), (500, 512, 513, 501), (501, 513, 514, 502), (502, 514, 515, 503), (503, 515, 504, 492), (504, 516, 517, 505), (505, 517, 518, 506), (506, 518, 519, 507), (507, 519, 520, 508), (508, 520, 521, 509), (509, 521, 522, 510), (510, 522, 523, 511), (511, 523, 524, 512), (512, 524, 525, 513), (513, 525, 526, 514), (514, 526, 527, 515), (515, 527, 516, 504), (516, 528, 529, 517), (517, 529, 530, 518), (518, 530, 531, 519), (519, 531, 532, 520), (520, 532, 533, 521), (521, 533, 534, 522), (522, 534, 535, 523), (523, 535, 536, 524), (524, 536, 537, 525), (525, 537, 538, 526), (526, 538, 539, 527), (527, 539, 528, 516), (528, 540, 541, 529), (529, 541, 542, 530), (530, 542, 543, 531), (531, 543, 544, 532), (532, 544, 545, 533), (533, 545, 546, 534), (534, 546, 547, 535), (535, 547, 548, 536), (536, 548, 549, 537), (537, 549, 550, 538), (538, 550, 551, 539), (539, 551, 540, 528), (540, 552, 553, 541), (541, 553, 554, 542), (542, 554, 555, 543), (543, 555, 556, 544), (544, 556, 557, 545), (545, 557, 558, 546), (546, 558, 559, 547), (547, 559, 560, 548), (548, 560, 561, 549), (549, 561, 562, 550), (550, 562, 563, 551), (551, 563, 552, 540), (552, 564, 565, 553), (553, 565, 566, 554), (554, 566, 567, 555), (555, 567, 568, 556), (556, 568, 569, 557), (557, 569, 570, 558), (558, 570, 571, 559), (559, 571, 572, 560), (560, 572, 573, 561), (561, 573, 574, 562), (562, 574, 575, 563), (563, 575, 564, 552), (564, 0, 1, 565), (565, 1, 2, 566), (566, 2, 3, 567), (567, 3, 4, 568), (568, 4, 5, 569), (569, 5, 6, 570), (570, 6, 7, 571), (571, 7, 8, 572), (572, 8, 9, 573), (573, 9, 10, 574), (574, 10, 11, 575), (575, 11, 0, 564)])
me_torus_001.use_remesh_preserve_volume = False
me_torus_001.use_remesh_preserve_attributes = False
me_torus_001.use_mirror_vertex_groups = False
me_torus_001.update()
me_torus_002 = bpy.data.meshes.new('Torus.002')
me_torus_002.from_pydata([(11.02, 4.427, -3.156), (11.03, 4.421, -3.218), (11.08, 4.416, -3.266), (11.14, 4.414, -3.288), (11.21, 4.415, -3.275), (11.26, 4.42, -3.226), (11.28, 4.427, -3.156), (11.26, 4.434, -3.086), (11.21, 4.439, -3.038), (11.14, 4.44, -3.024), (11.08, 4.438, -3.046), (11.03, 4.433, -3.094), (11.0, 4.63, -3.176), (11.02, 4.626, -3.238), (11.06, 4.627, -3.287), (11.12, 4.633, -3.31), (11.19, 4.643, -3.297), (11.25, 4.655, -3.25), (11.27, 4.665, -3.18), (11.25, 4.669, -3.109), (11.19, 4.667, -3.06), (11.12, 4.659, -3.046), (11.06, 4.649, -3.067), (11.02, 4.638, -3.115), (10.96, 4.83, -3.196), (10.98, 4.827, -3.259), (11.02, 4.834, -3.308), (11.08, 4.848, -3.331), (11.15, 4.867, -3.32), (11.2, 4.886, -3.273), (11.22, 4.898, -3.203), (11.2, 4.9, -3.132), (11.15, 4.891, -3.082), (11.08, 4.874, -3.067), (11.02, 4.856, -3.087), (10.98, 4.84, -3.135), (10.9, 5.022, -3.215), (10.91, 5.022, -3.278), (10.95, 5.034, -3.328), (11.01, 5.056, -3.352), (11.07, 5.083, -3.341), (11.12, 5.108, -3.295), (11.14, 5.123, -3.225), (11.12, 5.122, -3.154), (11.07, 5.107, -3.104), (11.01, 5.082, -3.088), (10.95, 5.056, -3.107), (10.91, 5.034, -3.154), (10.81, 5.204, -3.233), (10.82, 5.206, -3.296), (10.86, 5.223, -3.347), (10.91, 5.253, -3.372), (10.97, 5.288, -3.362), (11.02, 5.319, -3.316), (11.04, 5.337, -3.247), (11.02, 5.333, -3.175), (10.97, 5.312, -3.124), (10.91, 5.279, -3.108), (10.86, 5.245, -3.126), (10.82, 5.218, -3.172), (10.69, 5.373, -3.25), (10.71, 5.377, -3.313), (10.74, 5.398, -3.364), (10.79, 5.435, -3.39), (10.85, 5.478, -3.38), (10.89, 5.515, -3.335), (10.9, 5.534, -3.266), (10.89, 5.529, -3.195), (10.85, 5.501, -3.143), (10.79, 5.461, -3.126), (10.74, 5.42, -3.144), (10.71, 5.389, -3.189), (10.56, 5.526, -3.265), (10.57, 5.531, -3.329), (10.6, 5.557, -3.38), (10.65, 5.6, -3.406), (10.69, 5.649, -3.397), (10.73, 5.692, -3.353), (10.75, 5.713, -3.284), (10.73, 5.706, -3.212), (10.69, 5.673, -3.16), (10.65, 5.626, -3.142), (10.6, 5.579, -3.159), (10.57, 5.543, -3.205), (10.41, 5.66, -3.279), (10.41, 5.666, -3.342), (10.44, 5.696, -3.394), (10.48, 5.744, -3.421), (10.52, 5.8, -3.412), (10.55, 5.847, -3.368), (10.57, 5.87, -3.3), (10.55, 5.861, -3.228), (10.52, 5.824, -3.175), (10.48, 5.771, -3.156), (10.44, 5.718, -3.173), (10.41, 5.679, -3.218), (10.24, 5.773, -3.29), (10.24, 5.78, -3.353), (10.26, 5.813, -3.405), (10.3, 5.866, -3.433), (10.33, 5.927, -3.425), (10.36, 5.978, -3.381), (10.37, 6.002, -3.313), (10.36, 5.992, -3.241), (10.33, 5.95, -3.188), (10.3, 5.893, -3.169), (10.26, 5.835, -3.185), (10.24, 5.793, -3.229), (10.05, 5.863, -3.299), (10.06, 5.871, -3.362), (10.07, 5.907, -3.415), (10.1, 5.963, -3.442), (10.13, 6.028, -3.435), (10.15, 6.082, -3.392), (10.15, 6.107, -3.323), (10.15, 6.096, -3.251), (10.13, 6.051, -3.198), (10.1, 5.99, -3.178), (10.07, 5.929, -3.194), (10.06, 5.884, -3.238), (9.859, 5.929, -3.306), (9.863, 5.937, -3.369), (9.874, 5.975, -3.421), (9.89, 6.034, -3.449), (9.908, 6.101, -3.442), (9.922, 6.157, -3.399), (9.927, 6.184, -3.331), (9.922, 6.171, -3.259), (9.908, 6.125, -3.205), (9.89, 6.06, -3.185), (9.874, 5.997, -3.201), (9.863, 5.95, -3.245), (9.658, 5.968, -3.309), (9.66, 5.977, -3.373), (9.666, 6.016, -3.426), (9.674, 6.077, -3.454), (9.683, 6.146, -3.447), (9.69, 6.203, -3.404), (9.693, 6.23, -3.336), (9.69, 6.217, -3.263), (9.683, 6.169, -3.21), (9.674, 6.103, -3.19), (9.666, 6.038, -3.205), (9.66, 5.99, -3.249), (9.454, 5.982, -3.311), (9.454, 5.991, -3.374), (9.454, 6.03, -3.427), (9.454, 6.091, -3.455), (9.454, 6.161, -3.448), (9.454, 6.219, -3.405), (9.454, 6.246, -3.337), (9.454, 6.233, -3.265), (9.454, 6.184, -3.211), (9.454, 6.117, -3.191), (9.454, 6.051, -3.206), (9.454, 6.003, -3.25), (9.251, 5.968, -3.309), (9.248, 5.977, -3.373), (9.243, 6.016, -3.426), (9.234, 6.077, -3.454), (9.225, 6.146, -3.447), (9.218, 6.203, -3.404), (9.216, 6.23, -3.336), (9.218, 6.217, -3.263), (9.225, 6.169, -3.21), (9.234, 6.103, -3.19), (9.243, 6.038, -3.205), (9.248, 5.99, -3.249), (9.05, 5.929, -3.306), (9.046, 5.937, -3.369), (9.035, 5.975, -3.421), (9.018, 6.034, -3.449), (9.0, 6.101, -3.442), (8.987, 6.157, -3.399), (8.981, 6.184, -3.331), (8.987, 6.171, -3.259), (9.0, 6.125, -3.205), (9.018, 6.06, -3.185), (9.035, 5.997, -3.201), (9.046, 5.95, -3.245), (8.857, 5.863, -3.299), (8.851, 5.871, -3.362), (8.834, 5.907, -3.415), (8.81, 5.963, -3.442), (8.783, 6.028, -3.435), (8.763, 6.082, -3.392), (8.755, 6.107, -3.323), (8.763, 6.096, -3.251), (8.783, 6.051, -3.198), (8.81, 5.99, -3.178), (8.834, 5.929, -3.194), (8.851, 5.884, -3.238), (8.673, 5.773, -3.29), (8.666, 5.78, -3.353), (8.644, 5.813, -3.405), (8.612, 5.866, -3.433), (8.578, 5.927, -3.425), (8.551, 5.978, -3.381), (8.541, 6.002, -3.313), (8.551, 5.992, -3.241), (8.578, 5.95, -3.188), (8.612, 5.893, -3.169), (8.644, 5.835, -3.185), (8.666, 5.793, -3.229), (8.504, 5.66, -3.279), (8.494, 5.666, -3.342), (8.467, 5.696, -3.394), (8.429, 5.744, -3.421), (8.387, 5.8, -3.412), (8.354, 5.847, -3.368), (8.342, 5.87, -3.3), (8.354, 5.861, -3.228), (8.387, 5.824, -3.175), (8.429, 5.771, -3.156), (8.467, 5.718, -3.173), (8.494, 5.679, -3.218), (8.35, 5.526, -3.265), (8.339, 5.531, -3.329), (8.308, 5.557, -3.38), (8.263, 5.6, -3.406), (8.214, 5.649, -3.397), (8.177, 5.692, -3.353), (8.162, 5.713, -3.284), (8.177, 5.706, -3.212), (8.214, 5.673, -3.16), (8.263, 5.626, -3.142), (8.308, 5.579, -3.159), (8.339, 5.543, -3.205), (8.215, 5.373, -3.25), (8.203, 5.377, -3.313), (8.168, 5.398, -3.364), (8.118, 5.435, -3.39), (8.063, 5.478, -3.38), (8.021, 5.515, -3.335), (8.005, 5.534, -3.266), (8.021, 5.529, -3.195), (8.063, 5.501, -3.143), (8.118, 5.461, -3.126), (8.168, 5.42, -3.144), (8.203, 5.389, -3.189), (8.102, 5.204, -3.233), (8.088, 5.206, -3.296), (8.05, 5.223, -3.347), (7.995, 5.253, -3.372), (7.936, 5.288, -3.362), (7.889, 5.319, -3.316), (7.872, 5.337, -3.247), (7.889, 5.333, -3.175), (7.936, 5.312, -3.124), (7.995, 5.279, -3.108), (8.05, 5.245, -3.126), (8.088, 5.218, -3.172), (8.011, 5.022, -3.215), (7.997, 5.022, -3.278), (7.957, 5.034, -3.328), (7.898, 5.056, -3.352), (7.834, 5.083, -3.341), (7.785, 5.108, -3.295), (7.766, 5.123, -3.225), (7.785, 5.122, -3.154), (7.834, 5.107, -3.104), (7.898, 5.082, -3.088), (7.957, 5.056, -3.107), (7.997, 5.034, -3.154), (7.946, 4.83, -3.196), (7.931, 4.827, -3.259), (7.888, 4.834, -3.308), (7.827, 4.848, -3.331), (7.76, 4.867, -3.32), (7.709, 4.886, -3.273), (7.689, 4.898, -3.203), (7.709, 4.9, -3.132), (7.76, 4.891, -3.082), (7.827, 4.874, -3.067), (7.888, 4.856, -3.087), (7.931, 4.84, -3.135), (7.906, 4.63, -3.176), (7.89, 4.626, -3.238), (7.847, 4.627, -3.287), (7.784, 4.633, -3.31), (7.716, 4.643, -3.297), (7.663, 4.655, -3.25), (7.643, 4.665, -3.18), (7.663, 4.669, -3.109), (7.716, 4.667, -3.06), (7.784, 4.659, -3.046), (7.847, 4.649, -3.067), (7.89, 4.638, -3.115), (7.892, 4.427, -3.156), (7.877, 4.421, -3.218), (7.833, 4.416, -3.266), (7.769, 4.414, -3.288), (7.701, 4.415, -3.275), (7.647, 4.42, -3.226), (7.627, 4.427, -3.156), (7.647, 4.434, -3.086), (7.701, 4.439, -3.038), (7.769, 4.44, -3.024), (7.833, 4.438, -3.046), (7.877, 4.433, -3.094), (7.906, 4.224, -3.136), (7.89, 4.216, -3.198), (7.847, 4.206, -3.245), (7.784, 4.195, -3.266), (7.716, 4.188, -3.252), (7.663, 4.186, -3.203), (7.643, 4.19, -3.133), (7.663, 4.2, -3.062), (7.716, 4.211, -3.015), (7.784, 4.222, -3.002), (7.847, 4.228, -3.025), (7.89, 4.229, -3.074), (7.946, 4.025, -3.116), (7.931, 4.015, -3.178), (7.888, 3.999, -3.225), (7.827, 3.98, -3.245), (7.76, 3.964, -3.23), (7.709, 3.955, -3.18), (7.689, 3.957, -3.109), (7.709, 3.969, -3.04), (7.76, 3.987, -2.993), (7.827, 4.006, -2.981), (7.888, 4.021, -3.004), (7.931, 4.027, -3.054), (8.011, 3.832, -3.097), (7.997, 3.82, -3.158), (7.957, 3.799, -3.205), (7.898, 3.772, -3.224), (7.834, 3.748, -3.208), (7.785, 3.732, -3.158), (7.766, 3.731, -3.087), (7.785, 3.746, -3.017), (7.834, 3.771, -2.971), (7.898, 3.799, -2.96), (7.957, 3.821, -2.984), (7.997, 3.833, -3.034), (8.102, 3.65, -3.079), (8.088, 3.636, -3.14), (8.05, 3.61, -3.186), (7.995, 3.576, -3.205), (7.936, 3.543, -3.188), (7.889, 3.521, -3.137), (7.872, 3.518, -3.066), (7.889, 3.535, -2.996), (7.936, 3.567, -2.951), (7.995, 3.602, -2.941), (8.05, 3.632, -2.966), (8.088, 3.649, -3.016), (8.215, 3.481, -3.062), (8.203, 3.466, -3.123), (8.168, 3.434, -3.169), (8.118, 3.393, -3.187), (8.063, 3.353, -3.169), (8.021, 3.326, -3.118), (8.005, 3.32, -3.046), (8.021, 3.34, -2.977), (8.063, 3.377, -2.932), (8.118, 3.42, -2.923), (8.168, 3.456, -2.948), (8.203, 3.478, -2.999), (8.35, 3.328, -3.047), (8.339, 3.311, -3.108), (8.308, 3.276, -3.153), (8.263, 3.229, -3.17), (8.214, 3.182, -3.152), (8.177, 3.149, -3.1), (8.162, 3.141, -3.028), (8.177, 3.163, -2.959), (8.214, 3.205, -2.915), (8.263, 3.255, -2.906), (8.308, 3.298, -2.932), (8.339, 3.324, -2.984), (8.504, 3.194, -3.033), (8.494, 3.176, -3.094), (8.467, 3.136, -3.139), (8.429, 3.084, -3.156), (8.387, 3.031, -3.137), (8.354, 2.994, -3.084), (8.342, 2.985, -3.013), (8.354, 3.008, -2.944), (8.387, 3.055, -2.9), (8.429, 3.11, -2.892), (8.467, 3.158, -2.919), (8.494, 3.188, -2.97), (8.673, 3.081, -3.022), (8.666, 3.062, -3.083), (8.644, 3.019, -3.127), (8.612, 2.962, -3.144), (8.578, 2.904, -3.124), (8.551, 2.863, -3.071), (8.541, 2.852, -2.999), (8.551, 2.877, -2.931), (8.578, 2.928, -2.887), (8.612, 2.988, -2.88), (8.644, 3.041, -2.907), (8.666, 3.074, -2.959), (8.857, 2.991, -3.013), (8.851, 2.971, -3.074), (8.834, 2.926, -3.118), (8.81, 2.865, -3.134), (8.783, 2.803, -3.114), (8.763, 2.759, -3.061), (8.755, 2.747, -2.989), (8.763, 2.773, -2.92), (8.783, 2.827, -2.877), (8.81, 2.891, -2.87), (8.834, 2.948, -2.898), (8.851, 2.983, -2.95), (9.05, 2.926, -3.007), (9.046, 2.905, -3.067), (9.035, 2.858, -3.111), (9.018, 2.795, -3.127), (9.0, 2.73, -3.107), (8.987, 2.683, -3.054), (8.981, 2.671, -2.981), (8.987, 2.697, -2.913), (9.0, 2.753, -2.87), (9.018, 2.821, -2.863), (9.035, 2.88, -2.891), (9.046, 2.917, -2.943), (9.251, 2.886, -3.003), (9.248, 2.865, -3.063), (9.243, 2.817, -3.107), (9.234, 2.752, -3.123), (9.225, 2.685, -3.103), (9.218, 2.637, -3.049), (9.216, 2.624, -2.977), (9.218, 2.651, -2.908), (9.225, 2.709, -2.865), (9.234, 2.778, -2.859), (9.243, 2.839, -2.887), (9.248, 2.877, -2.939), (9.454, 2.873, -3.001), (9.454, 2.851, -3.062), (9.454, 2.803, -3.106), (9.454, 2.737, -3.121), (9.454, 2.67, -3.101), (9.454, 2.622, -3.047), (9.454, 2.609, -2.975), (9.454, 2.636, -2.907), (9.454, 2.694, -2.864), (9.454, 2.764, -2.857), (9.454, 2.825, -2.885), (9.454, 2.864, -2.938), (9.658, 2.886, -3.003), (9.66, 2.865, -3.063), (9.666, 2.817, -3.107), (9.674, 2.752, -3.123), (9.683, 2.685, -3.103), (9.69, 2.637, -3.049), (9.693, 2.624, -2.977), (9.69, 2.651, -2.908), (9.683, 2.709, -2.865), (9.674, 2.778, -2.859), (9.666, 2.839, -2.887), (9.66, 2.877, -2.939), (9.859, 2.926, -3.007), (9.863, 2.905, -3.067), (9.874, 2.858, -3.111), (9.89, 2.795, -3.127), (9.908, 2.73, -3.107), (9.922, 2.683, -3.054), (9.927, 2.671, -2.981), (9.922, 2.697, -2.913), (9.908, 2.753, -2.87), (9.89, 2.821, -2.863), (9.874, 2.88, -2.891), (9.863, 2.917, -2.943), (10.05, 2.991, -3.013), (10.06, 2.971, -3.074), (10.07, 2.926, -3.118), (10.1, 2.865, -3.134), (10.13, 2.803, -3.114), (10.15, 2.759, -3.061), (10.15, 2.747, -2.989), (10.15, 2.773, -2.921), (10.13, 2.827, -2.877), (10.1, 2.891, -2.87), (10.07, 2.948, -2.898), (10.06, 2.983, -2.95), (10.24, 3.081, -3.022), (10.24, 3.062, -3.083), (10.26, 3.019, -3.127), (10.3, 2.962, -3.144), (10.33, 2.904, -3.124), (10.36, 2.863, -3.071), (10.37, 2.852, -2.999), (10.36, 2.877, -2.931), (10.33, 2.928, -2.887), (10.3, 2.988, -2.88), (10.26, 3.041, -2.907), (10.24, 3.074, -2.959), (10.41, 3.194, -3.033), (10.41, 3.176, -3.094), (10.44, 3.136, -3.139), (10.48, 3.084, -3.156), (10.52, 3.031, -3.137), (10.55, 2.994, -3.084), (10.57, 2.985, -3.013), (10.55, 3.008, -2.944), (10.52, 3.055, -2.9), (10.48, 3.11, -2.892), (10.44, 3.158, -2.919), (10.41, 3.188, -2.97), (10.56, 3.328, -3.047), (10.57, 3.311, -3.108), (10.6, 3.276, -3.153), (10.65, 3.229, -3.17), (10.69, 3.182, -3.152), (10.73, 3.149, -3.1), (10.75, 3.141, -3.028), (10.73, 3.163, -2.959), (10.69, 3.205, -2.915), (10.65, 3.255, -2.906), (10.6, 3.298, -2.932), (10.57, 3.324, -2.984), (10.69, 3.481, -3.062), (10.71, 3.466, -3.123), (10.74, 3.434, -3.169), (10.79, 3.393, -3.187), (10.85, 3.353, -3.169), (10.89, 3.326, -3.118), (10.9, 3.32, -3.046), (10.89, 3.34, -2.977), (10.85, 3.377, -2.932), (10.79, 3.42, -2.923), (10.74, 3.456, -2.948), (10.71, 3.478, -2.999), (10.81, 3.65, -3.079), (10.82, 3.636, -3.14), (10.86, 3.61, -3.186), (10.91, 3.576, -3.205), (10.97, 3.543, -3.188), (11.02, 3.521, -3.137), (11.04, 3.518, -3.066), (11.02, 3.535, -2.996), (10.97, 3.567, -2.951), (10.91, 3.602, -2.941), (10.86, 3.632, -2.966), (10.82, 3.649, -3.016), (10.9, 3.832, -3.097), (10.91, 3.82, -3.158), (10.95, 3.799, -3.205), (11.01, 3.772, -3.224), (11.07, 3.748, -3.208), (11.12, 3.732, -3.158), (11.14, 3.731, -3.087), (11.12, 3.746, -3.017), (11.07, 3.771, -2.971), (11.01, 3.799, -2.96), (10.95, 3.821, -2.984), (10.91, 3.833, -3.034), (10.96, 4.025, -3.116), (10.98, 4.015, -3.178), (11.02, 3.999, -3.225), (11.08, 3.98, -3.245), (11.15, 3.964, -3.23), (11.2, 3.955, -3.18), (11.22, 3.957, -3.109), (11.2, 3.969, -3.04), (11.15, 3.987, -2.993), (11.08, 4.006, -2.981), (11.02, 4.021, -3.004), (10.98, 4.027, -3.054), (11.0, 4.224, -3.136), (11.02, 4.216, -3.198), (11.06, 4.206, -3.245), (11.12, 4.195, -3.266), (11.19, 4.188, -3.252), (11.25, 4.186, -3.203), (11.27, 4.19, -3.133), (11.25, 4.2, -3.062), (11.19, 4.211, -3.015), (11.12, 4.222, -3.002), (11.06, 4.228, -3.025), (11.02, 4.229, -3.074)], [], [(0, 12, 13, 1), (1, 13, 14, 2), (2, 14, 15, 3), (3, 15, 16, 4), (4, 16, 17, 5), (5, 17, 18, 6), (6, 18, 19, 7), (7, 19, 20, 8), (8, 20, 21, 9), (9, 21, 22, 10), (10, 22, 23, 11), (0, 11, 23, 12), (12, 24, 25, 13), (13, 25, 26, 14), (14, 26, 27, 15), (15, 27, 28, 16), (16, 28, 29, 17), (17, 29, 30, 18), (18, 30, 31, 19), (19, 31, 32, 20), (20, 32, 33, 21), (21, 33, 34, 22), (22, 34, 35, 23), (23, 35, 24, 12), (24, 36, 37, 25), (25, 37, 38, 26), (26, 38, 39, 27), (27, 39, 40, 28), (28, 40, 41, 29), (29, 41, 42, 30), (30, 42, 43, 31), (31, 43, 44, 32), (32, 44, 45, 33), (33, 45, 46, 34), (34, 46, 47, 35), (35, 47, 36, 24), (36, 48, 49, 37), (37, 49, 50, 38), (38, 50, 51, 39), (39, 51, 52, 40), (40, 52, 53, 41), (41, 53, 54, 42), (42, 54, 55, 43), (43, 55, 56, 44), (44, 56, 57, 45), (45, 57, 58, 46), (46, 58, 59, 47), (47, 59, 48, 36), (48, 60, 61, 49), (49, 61, 62, 50), (50, 62, 63, 51), (51, 63, 64, 52), (52, 64, 65, 53), (53, 65, 66, 54), (54, 66, 67, 55), (55, 67, 68, 56), (56, 68, 69, 57), (57, 69, 70, 58), (58, 70, 71, 59), (59, 71, 60, 48), (60, 72, 73, 61), (61, 73, 74, 62), (62, 74, 75, 63), (63, 75, 76, 64), (64, 76, 77, 65), (65, 77, 78, 66), (66, 78, 79, 67), (67, 79, 80, 68), (68, 80, 81, 69), (69, 81, 82, 70), (70, 82, 83, 71), (71, 83, 72, 60), (72, 84, 85, 73), (73, 85, 86, 74), (74, 86, 87, 75), (75, 87, 88, 76), (76, 88, 89, 77), (77, 89, 90, 78), (78, 90, 91, 79), (79, 91, 92, 80), (80, 92, 93, 81), (81, 93, 94, 82), (82, 94, 95, 83), (83, 95, 84, 72), (84, 96, 97, 85), (85, 97, 98, 86), (86, 98, 99, 87), (87, 99, 100, 88), (88, 100, 101, 89), (89, 101, 102, 90), (90, 102, 103, 91), (91, 103, 104, 92), (92, 104, 105, 93), (93, 105, 106, 94), (94, 106, 107, 95), (95, 107, 96, 84), (96, 108, 109, 97), (97, 109, 110, 98), (98, 110, 111, 99), (99, 111, 112, 100), (100, 112, 113, 101), (101, 113, 114, 102), (102, 114, 115, 103), (103, 115, 116, 104), (104, 116, 117, 105), (105, 117, 118, 106), (106, 118, 119, 107), (107, 119, 108, 96), (108, 120, 121, 109), (109, 121, 122, 110), (110, 122, 123, 111), (111, 123, 124, 112), (112, 124, 125, 113), (113, 125, 126, 114), (114, 126, 127, 115), (115, 127, 128, 116), (116, 128, 129, 117), (117, 129, 130, 118), (118, 130, 131, 119), (119, 131, 120, 108), (120, 132, 133, 121), (121, 133, 134, 122), (122, 134, 135, 123), (123, 135, 136, 124), (124, 136, 137, 125), (125, 137, 138, 126), (126, 138, 139, 127), (127, 139, 140, 128), (128, 140, 141, 129), (129, 141, 142, 130), (130, 142, 143, 131), (131, 143, 132, 120), (132, 144, 145, 133), (133, 145, 146, 134), (134, 146, 147, 135), (135, 147, 148, 136), (136, 148, 149, 137), (137, 149, 150, 138), (138, 150, 151, 139), (139, 151, 152, 140), (140, 152, 153, 141), (141, 153, 154, 142), (142, 154, 155, 143), (143, 155, 144, 132), (144, 156, 157, 145), (145, 157, 158, 146), (146, 158, 159, 147), (147, 159, 160, 148), (148, 160, 161, 149), (149, 161, 162, 150), (150, 162, 163, 151), (151, 163, 164, 152), (152, 164, 165, 153), (153, 165, 166, 154), (154, 166, 167, 155), (155, 167, 156, 144), (156, 168, 169, 157), (157, 169, 170, 158), (158, 170, 171, 159), (159, 171, 172, 160), (160, 172, 173, 161), (161, 173, 174, 162), (162, 174, 175, 163), (163, 175, 176, 164), (164, 176, 177, 165), (165, 177, 178, 166), (166, 178, 179, 167), (167, 179, 168, 156), (168, 180, 181, 169), (169, 181, 182, 170), (170, 182, 183, 171), (171, 183, 184, 172), (172, 184, 185, 173), (173, 185, 186, 174), (174, 186, 187, 175), (175, 187, 188, 176), (176, 188, 189, 177), (177, 189, 190, 178), (178, 190, 191, 179), (179, 191, 180, 168), (180, 192, 193, 181), (181, 193, 194, 182), (182, 194, 195, 183), (183, 195, 196, 184), (184, 196, 197, 185), (185, 197, 198, 186), (186, 198, 199, 187), (187, 199, 200, 188), (188, 200, 201, 189), (189, 201, 202, 190), (190, 202, 203, 191), (191, 203, 192, 180), (192, 204, 205, 193), (193, 205, 206, 194), (194, 206, 207, 195), (195, 207, 208, 196), (196, 208, 209, 197), (197, 209, 210, 198), (198, 210, 211, 199), (199, 211, 212, 200), (200, 212, 213, 201), (201, 213, 214, 202), (202, 214, 215, 203), (203, 215, 204, 192), (204, 216, 217, 205), (205, 217, 218, 206), (206, 218, 219, 207), (207, 219, 220, 208), (208, 220, 221, 209), (209, 221, 222, 210), (210, 222, 223, 211), (211, 223, 224, 212), (212, 224, 225, 213), (213, 225, 226, 214), (214, 226, 227, 215), (215, 227, 216, 204), (216, 228, 229, 217), (217, 229, 230, 218), (218, 230, 231, 219), (219, 231, 232, 220), (220, 232, 233, 221), (221, 233, 234, 222), (222, 234, 235, 223), (223, 235, 236, 224), (224, 236, 237, 225), (225, 237, 238, 226), (226, 238, 239, 227), (227, 239, 228, 216), (228, 240, 241, 229), (229, 241, 242, 230), (230, 242, 243, 231), (231, 243, 244, 232), (232, 244, 245, 233), (233, 245, 246, 234), (234, 246, 247, 235), (235, 247, 248, 236), (236, 248, 249, 237), (237, 249, 250, 238), (238, 250, 251, 239), (239, 251, 240, 228), (240, 252, 253, 241), (241, 253, 254, 242), (242, 254, 255, 243), (243, 255, 256, 244), (244, 256, 257, 245), (245, 257, 258, 246), (246, 258, 259, 247), (247, 259, 260, 248), (248, 260, 261, 249), (249, 261, 262, 250), (250, 262, 263, 251), (251, 263, 252, 240), (252, 264, 265, 253), (253, 265, 266, 254), (254, 266, 267, 255), (255, 267, 268, 256), (256, 268, 269, 257), (257, 269, 270, 258), (258, 270, 271, 259), (259, 271, 272, 260), (260, 272, 273, 261), (261, 273, 274, 262), (262, 274, 275, 263), (263, 275, 264, 252), (264, 276, 277, 265), (265, 277, 278, 266), (266, 278, 279, 267), (267, 279, 280, 268), (268, 280, 281, 269), (269, 281, 282, 270), (270, 282, 283, 271), (271, 283, 284, 272), (272, 284, 285, 273), (273, 285, 286, 274), (274, 286, 287, 275), (275, 287, 276, 264), (276, 288, 289, 277), (277, 289, 290, 278), (278, 290, 291, 279), (279, 291, 292, 280), (280, 292, 293, 281), (281, 293, 294, 282), (282, 294, 295, 283), (283, 295, 296, 284), (284, 296, 297, 285), (285, 297, 298, 286), (286, 298, 299, 287), (287, 299, 288, 276), (288, 300, 301, 289), (289, 301, 302, 290), (290, 302, 303, 291), (291, 303, 304, 292), (292, 304, 305, 293), (293, 305, 306, 294), (294, 306, 307, 295), (295, 307, 308, 296), (296, 308, 309, 297), (297, 309, 310, 298), (298, 310, 311, 299), (299, 311, 300, 288), (300, 312, 313, 301), (301, 313, 314, 302), (302, 314, 315, 303), (303, 315, 316, 304), (304, 316, 317, 305), (305, 317, 318, 306), (306, 318, 319, 307), (307, 319, 320, 308), (308, 320, 321, 309), (309, 321, 322, 310), (310, 322, 323, 311), (311, 323, 312, 300), (312, 324, 325, 313), (313, 325, 326, 314), (314, 326, 327, 315), (315, 327, 328, 316), (316, 328, 329, 317), (317, 329, 330, 318), (318, 330, 331, 319), (319, 331, 332, 320), (320, 332, 333, 321), (321, 333, 334, 322), (322, 334, 335, 323), (323, 335, 324, 312), (324, 336, 337, 325), (325, 337, 338, 326), (326, 338, 339, 327), (327, 339, 340, 328), (328, 340, 341, 329), (329, 341, 342, 330), (330, 342, 343, 331), (331, 343, 344, 332), (332, 344, 345, 333), (333, 345, 346, 334), (334, 346, 347, 335), (335, 347, 336, 324), (336, 348, 349, 337), (337, 349, 350, 338), (338, 350, 351, 339), (339, 351, 352, 340), (340, 352, 353, 341), (341, 353, 354, 342), (342, 354, 355, 343), (343, 355, 356, 344), (344, 356, 357, 345), (345, 357, 358, 346), (346, 358, 359, 347), (347, 359, 348, 336), (348, 360, 361, 349), (349, 361, 362, 350), (350, 362, 363, 351), (351, 363, 364, 352), (352, 364, 365, 353), (353, 365, 366, 354), (354, 366, 367, 355), (355, 367, 368, 356), (356, 368, 369, 357), (357, 369, 370, 358), (358, 370, 371, 359), (359, 371, 360, 348), (360, 372, 373, 361), (361, 373, 374, 362), (362, 374, 375, 363), (363, 375, 376, 364), (364, 376, 377, 365), (365, 377, 378, 366), (366, 378, 379, 367), (367, 379, 380, 368), (368, 380, 381, 369), (369, 381, 382, 370), (370, 382, 383, 371), (371, 383, 372, 360), (372, 384, 385, 373), (373, 385, 386, 374), (374, 386, 387, 375), (375, 387, 388, 376), (376, 388, 389, 377), (377, 389, 390, 378), (378, 390, 391, 379), (379, 391, 392, 380), (380, 392, 393, 381), (381, 393, 394, 382), (382, 394, 395, 383), (383, 395, 384, 372), (384, 396, 397, 385), (385, 397, 398, 386), (386, 398, 399, 387), (387, 399, 400, 388), (388, 400, 401, 389), (389, 401, 402, 390), (390, 402, 403, 391), (391, 403, 404, 392), (392, 404, 405, 393), (393, 405, 406, 394), (394, 406, 407, 395), (395, 407, 396, 384), (396, 408, 409, 397), (397, 409, 410, 398), (398, 410, 411, 399), (399, 411, 412, 400), (400, 412, 413, 401), (401, 413, 414, 402), (402, 414, 415, 403), (403, 415, 416, 404), (404, 416, 417, 405), (405, 417, 418, 406), (406, 418, 419, 407), (407, 419, 408, 396), (408, 420, 421, 409), (409, 421, 422, 410), (410, 422, 423, 411), (411, 423, 424, 412), (412, 424, 425, 413), (413, 425, 426, 414), (414, 426, 427, 415), (415, 427, 428, 416), (416, 428, 429, 417), (417, 429, 430, 418), (418, 430, 431, 419), (419, 431, 420, 408), (420, 432, 433, 421), (421, 433, 434, 422), (422, 434, 435, 423), (423, 435, 436, 424), (424, 436, 437, 425), (425, 437, 438, 426), (426, 438, 439, 427), (427, 439, 440, 428), (428, 440, 441, 429), (429, 441, 442, 430), (430, 442, 443, 431), (431, 443, 432, 420), (432, 444, 445, 433), (433, 445, 446, 434), (434, 446, 447, 435), (435, 447, 448, 436), (436, 448, 449, 437), (437, 449, 450, 438), (438, 450, 451, 439), (439, 451, 452, 440), (440, 452, 453, 441), (441, 453, 454, 442), (442, 454, 455, 443), (443, 455, 444, 432), (444, 456, 457, 445), (445, 457, 458, 446), (446, 458, 459, 447), (447, 459, 460, 448), (448, 460, 461, 449), (449, 461, 462, 450), (450, 462, 463, 451), (451, 463, 464, 452), (452, 464, 465, 453), (453, 465, 466, 454), (454, 466, 467, 455), (455, 467, 456, 444), (456, 468, 469, 457), (457, 469, 470, 458), (458, 470, 471, 459), (459, 471, 472, 460), (460, 472, 473, 461), (461, 473, 474, 462), (462, 474, 475, 463), (463, 475, 476, 464), (464, 476, 477, 465), (465, 477, 478, 466), (466, 478, 479, 467), (467, 479, 468, 456), (468, 480, 481, 469), (469, 481, 482, 470), (470, 482, 483, 471), (471, 483, 484, 472), (472, 484, 485, 473), (473, 485, 486, 474), (474, 486, 487, 475), (475, 487, 488, 476), (476, 488, 489, 477), (477, 489, 490, 478), (478, 490, 491, 479), (479, 491, 480, 468), (480, 492, 493, 481), (481, 493, 494, 482), (482, 494, 495, 483), (483, 495, 496, 484), (484, 496, 497, 485), (485, 497, 498, 486), (486, 498, 499, 487), (487, 499, 500, 488), (488, 500, 501, 489), (489, 501, 502, 490), (490, 502, 503, 491), (491, 503, 492, 480), (492, 504, 505, 493), (493, 505, 506, 494), (494, 506, 507, 495), (495, 507, 508, 496), (496, 508, 509, 497), (497, 509, 510, 498), (498, 510, 511, 499), (499, 511, 512, 500), (500, 512, 513, 501), (501, 513, 514, 502), (502, 514, 515, 503), (503, 515, 504, 492), (504, 516, 517, 505), (505, 517, 518, 506), (506, 518, 519, 507), (507, 519, 520, 508), (508, 520, 521, 509), (509, 521, 522, 510), (510, 522, 523, 511), (511, 523, 524, 512), (512, 524, 525, 513), (513, 525, 526, 514), (514, 526, 527, 515), (515, 527, 516, 504), (516, 528, 529, 517), (517, 529, 530, 518), (518, 530, 531, 519), (519, 531, 532, 520), (520, 532, 533, 521), (521, 533, 534, 522), (522, 534, 535, 523), (523, 535, 536, 524), (524, 536, 537, 525), (525, 537, 538, 526), (526, 538, 539, 527), (527, 539, 528, 516), (528, 540, 541, 529), (529, 541, 542, 530), (530, 542, 543, 531), (531, 543, 544, 532), (532, 544, 545, 533), (533, 545, 546, 534), (534, 546, 547, 535), (535, 547, 548, 536), (536, 548, 549, 537), (537, 549, 550, 538), (538, 550, 551, 539), (539, 551, 540, 528), (540, 552, 553, 541), (541, 553, 554, 542), (542, 554, 555, 543), (543, 555, 556, 544), (544, 556, 557, 545), (545, 557, 558, 546), (546, 558, 559, 547), (547, 559, 560, 548), (548, 560, 561, 549), (549, 561, 562, 550), (550, 562, 563, 551), (551, 563, 552, 540), (552, 564, 565, 553), (553, 565, 566, 554), (554, 566, 567, 555), (555, 567, 568, 556), (556, 568, 569, 557), (557, 569, 570, 558), (558, 570, 571, 559), (559, 571, 572, 560), (560, 572, 573, 561), (561, 573, 574, 562), (562, 574, 575, 563), (563, 575, 564, 552), (564, 0, 1, 565), (565, 1, 2, 566), (566, 2, 3, 567), (567, 3, 4, 568), (568, 4, 5, 569), (569, 5, 6, 570), (570, 6, 7, 571), (571, 7, 8, 572), (572, 8, 9, 573), (573, 9, 10, 574), (574, 10, 11, 575), (575, 11, 0, 564)])
me_torus_002.use_remesh_preserve_volume = False
me_torus_002.use_remesh_preserve_attributes = False
me_torus_002.use_mirror_vertex_groups = False
me_torus_002.update()

# ---- curves / text
cu_beziercircle = bpy.data.curves.new('BezierCircle', 'CURVE')
cu_beziercircle.dimensions = '3D'
_sp = cu_beziercircle.splines.new('BEZIER'); _sp.bezier_points.add(3)
_sp.bezier_points.foreach_set('co', [0.0778, 0.0006204, 7.464e-05, 0.0006193, -0.07779, 0.001112, -0.0778, -0.0006204, -7.464e-05, -0.0006193, 0.07779, -0.001112])
_sp.bezier_points.foreach_set('handle_left', [0.07745, 0.04357, -0.0005391, 0.04357, -0.07745, 0.001153, -0.07745, -0.04357, 0.0005391, -0.04357, 0.07745, -0.001153])
_sp.bezier_points.foreach_set('handle_right', [0.07814, -0.04233, 0.0006884, -0.04233, -0.07813, 0.00107, -0.07814, 0.04233, -0.0006884, 0.04233, 0.07813, -0.00107])
for _p, _l, _r in zip(_sp.bezier_points, ['AUTO', 'AUTO', 'AUTO', 'AUTO'], ['AUTO', 'AUTO', 'AUTO', 'AUTO']): _p.handle_left_type = _l; _p.handle_right_type = _r
_sp.order_u = 0
_sp.order_v = 0
_sp.resolution_u = 4
_sp.use_cyclic_u = True
cu_beziercircle.use_path = True
cu_beziercircle.use_path_clamp = True
cu_beziercircle.bevel_resolution = 0
cu_beziercircle.resolution_u = 4
cu_beziercircle.fill_mode = 'HALF'
cu_beziercircle_001 = bpy.data.curves.new('BezierCircle.001', 'CURVE')
cu_beziercircle_001.dimensions = '3D'
_sp = cu_beziercircle_001.splines.new('BEZIER'); _sp.bezier_points.add(3)
_sp.bezier_points.foreach_set('co', [0.1167, 0.000931, 0.000112, 0.0009293, -0.1167, 0.001668, -0.1167, -0.000931, -0.000112, -0.0009293, 0.1167, -0.001668])
_sp.bezier_points.foreach_set('handle_left', [0.1162, 0.06538, -0.000809, 0.06538, -0.1162, 0.00173, -0.1162, -0.06538, 0.000809, -0.06538, 0.1162, -0.00173])
_sp.bezier_points.foreach_set('handle_right', [0.1173, -0.06352, 0.001033, -0.06353, -0.1172, 0.001606, -0.1173, 0.06352, -0.001033, 0.06353, 0.1172, -0.001606])
for _p, _l, _r in zip(_sp.bezier_points, ['AUTO', 'AUTO', 'AUTO', 'AUTO'], ['AUTO', 'AUTO', 'AUTO', 'AUTO']): _p.handle_left_type = _l; _p.handle_right_type = _r
_sp.order_u = 0
_sp.order_v = 0
_sp.use_cyclic_u = True
cu_beziercircle_001.use_path = True
cu_beziercircle_001.use_path_clamp = True
cu_beziercircle_001.bevel_resolution = 0
cu_beziercircle_001.fill_mode = 'HALF'
cu_beziercurve_001 = bpy.data.curves.new('BezierCurve.001', 'CURVE')
cu_beziercurve_001.dimensions = '3D'
_sp = cu_beziercurve_001.splines.new('BEZIER'); _sp.bezier_points.add(1)
_sp.bezier_points.foreach_set('co', [-1.757, 0.341, -0.06413, -0.6269, 0.3856, 0.01634])
_sp.bezier_points.foreach_set('handle_left', [-1.725, -0.6174, -0.08486, -0.7328, 3.437, -0.04789])
_sp.bezier_points.foreach_set('handle_right', [-1.861, 3.392, 0.001862, -0.5877, -0.7467, 0.04017])
for _p, _l, _r in zip(_sp.bezier_points, ['ALIGNED', 'ALIGNED'], ['ALIGNED', 'ALIGNED']): _p.handle_left_type = _l; _p.handle_right_type = _r
_sp.order_u = 0
_sp.order_v = 0
cu_beziercurve_001.use_path = True
cu_beziercurve_001.use_path_clamp = True
cu_beziercurve_001.bevel_mode = 'OBJECT'
cu_beziercurve_001.bevel_resolution = 0
cu_beziercurve_001.fill_mode = 'HALF'
cu_beziercircle_002 = bpy.data.curves.new('BezierCircle.002', 'CURVE')
cu_beziercircle_002.dimensions = '3D'
_sp = cu_beziercircle_002.splines.new('BEZIER'); _sp.bezier_points.add(3)
_sp.bezier_points.foreach_set('co', [0.1167, 0.000931, 0.000112, 0.0009293, -0.1167, 0.001668, -0.1167, -0.000931, -0.000112, -0.0009293, 0.1167, -0.001668])
_sp.bezier_points.foreach_set('handle_left', [0.1162, 0.06538, -0.000809, 0.06538, -0.1162, 0.00173, -0.1162, -0.06538, 0.000809, -0.06538, 0.1162, -0.00173])
_sp.bezier_points.foreach_set('handle_right', [0.1173, -0.06352, 0.001033, -0.06353, -0.1172, 0.001606, -0.1173, 0.06352, -0.001033, 0.06353, 0.1172, -0.001606])
for _p, _l, _r in zip(_sp.bezier_points, ['AUTO', 'AUTO', 'AUTO', 'AUTO'], ['AUTO', 'AUTO', 'AUTO', 'AUTO']): _p.handle_left_type = _l; _p.handle_right_type = _r
_sp.order_u = 0
_sp.order_v = 0
_sp.use_cyclic_u = True
cu_beziercircle_002.use_path = True
cu_beziercircle_002.use_path_clamp = True
cu_beziercircle_002.bevel_resolution = 0
cu_beziercircle_002.fill_mode = 'HALF'
cu_beziercurve_002 = bpy.data.curves.new('BezierCurve.002', 'CURVE')
cu_beziercurve_002.dimensions = '3D'
_sp = cu_beziercurve_002.splines.new('BEZIER'); _sp.bezier_points.add(1)
_sp.bezier_points.foreach_set('co', [-3.309, 0.4638, -0.04828, 0.2035, 1.338, -0.1424])
_sp.bezier_points.foreach_set('handle_left', [-5.443, -0.5104, -0.05091, -1.043, 1.351, -0.1141])
_sp.bezier_points.foreach_set('handle_right', [-2.191, 0.9743, -0.0469, 1.203, 1.328, -0.165])
for _p, _l, _r in zip(_sp.bezier_points, ['ALIGNED', 'ALIGNED'], ['ALIGNED', 'ALIGNED']): _p.handle_left_type = _l; _p.handle_right_type = _r
_sp.order_u = 0
_sp.order_v = 0
cu_beziercurve_002.use_path = True
cu_beziercurve_002.use_path_clamp = True
cu_beziercurve_002.bevel_mode = 'OBJECT'
cu_beziercurve_002.bevel_resolution = 0
cu_beziercurve_002.fill_mode = 'HALF'
cu_beziercurve = bpy.data.curves.new('BezierCurve', 'CURVE')
cu_beziercurve.dimensions = '3D'
_sp = cu_beziercurve.splines.new('BEZIER'); _sp.bezier_points.add(1)
_sp.bezier_points.foreach_set('co', [-2.619, 0.417, -0.1481, 2.871, 2.066, 0.0])
_sp.bezier_points.foreach_set('handle_left', [-4.095, -0.7973, -0.2551, -1.008, 1.628, -0.004616])
_sp.bezier_points.foreach_set('handle_right', [-0.397, 2.246, 0.01312, 3.865, 2.178, 0.001182])
for _p, _l, _r in zip(_sp.bezier_points, ['ALIGNED', 'ALIGNED'], ['ALIGNED', 'ALIGNED']): _p.handle_left_type = _l; _p.handle_right_type = _r
_sp.order_u = 0
_sp.order_v = 0
cu_beziercurve.use_path = True
cu_beziercurve.use_path_clamp = True
cu_beziercurve.bevel_mode = 'OBJECT'
cu_beziercurve.bevel_resolution = 0
cu_beziercurve.fill_mode = 'HALF'
cu_beziercircle_003 = bpy.data.curves.new('BezierCircle.003', 'CURVE')
cu_beziercircle_003.dimensions = '3D'
_sp = cu_beziercircle_003.splines.new('BEZIER'); _sp.bezier_points.add(3)
_sp.bezier_points.foreach_set('co', [0.1167, 0.000931, 0.000112, 0.0009293, -0.1167, 0.001668, -0.1167, -0.000931, -0.000112, -0.0009293, 0.1167, -0.001668])
_sp.bezier_points.foreach_set('handle_left', [0.1162, 0.06538, -0.000809, 0.06538, -0.1162, 0.00173, -0.1162, -0.06538, 0.000809, -0.06538, 0.1162, -0.00173])
_sp.bezier_points.foreach_set('handle_right', [0.1173, -0.06352, 0.001033, -0.06353, -0.1172, 0.001606, -0.1173, 0.06352, -0.001033, 0.06353, 0.1172, -0.001606])
for _p, _l, _r in zip(_sp.bezier_points, ['AUTO', 'AUTO', 'AUTO', 'AUTO'], ['AUTO', 'AUTO', 'AUTO', 'AUTO']): _p.handle_left_type = _l; _p.handle_right_type = _r
_sp.order_u = 0
_sp.order_v = 0
_sp.use_cyclic_u = True
cu_beziercircle_003.use_path = True
cu_beziercircle_003.use_path_clamp = True
cu_beziercircle_003.bevel_resolution = 0
cu_beziercircle_003.fill_mode = 'HALF'
cu_beziercurve_003 = bpy.data.curves.new('BezierCurve.003', 'CURVE')
cu_beziercurve_003.dimensions = '3D'
_sp = cu_beziercurve_003.splines.new('BEZIER'); _sp.bezier_points.add(1)
_sp.bezier_points.foreach_set('co', [-1.626, 0.468, 0.0678, -0.5957, 0.4031, 0.01581])
_sp.bezier_points.foreach_set('handle_left', [-1.593, -0.4905, 0.04707, -0.7016, 3.454, -0.04841])
_sp.bezier_points.foreach_set('handle_right', [-1.73, 3.519, 0.1338, -0.5564, -0.7292, 0.03964])
for _p, _l, _r in zip(_sp.bezier_points, ['ALIGNED', 'ALIGNED'], ['ALIGNED', 'ALIGNED']): _p.handle_left_type = _l; _p.handle_right_type = _r
_sp.order_u = 0
_sp.order_v = 0
cu_beziercurve_003.use_path = True
cu_beziercurve_003.use_path_clamp = True
cu_beziercurve_003.bevel_mode = 'OBJECT'
cu_beziercurve_003.bevel_resolution = 0
cu_beziercurve_003.fill_mode = 'HALF'
cu_beziercircle_004 = bpy.data.curves.new('BezierCircle.004', 'CURVE')
cu_beziercircle_004.dimensions = '3D'
_sp = cu_beziercircle_004.splines.new('BEZIER'); _sp.bezier_points.add(3)
_sp.bezier_points.foreach_set('co', [0.1167, 0.000931, 0.000112, 0.0009293, -0.1167, 0.001668, -0.1167, -0.000931, -0.000112, -0.0009293, 0.1167, -0.001668])
_sp.bezier_points.foreach_set('handle_left', [0.1162, 0.06538, -0.000809, 0.06538, -0.1162, 0.00173, -0.1162, -0.06538, 0.000809, -0.06538, 0.1162, -0.00173])
_sp.bezier_points.foreach_set('handle_right', [0.1173, -0.06352, 0.001033, -0.06353, -0.1172, 0.001606, -0.1173, 0.06352, -0.001033, 0.06353, 0.1172, -0.001606])
for _p, _l, _r in zip(_sp.bezier_points, ['AUTO', 'AUTO', 'AUTO', 'AUTO'], ['AUTO', 'AUTO', 'AUTO', 'AUTO']): _p.handle_left_type = _l; _p.handle_right_type = _r
_sp.order_u = 0
_sp.order_v = 0
_sp.use_cyclic_u = True
cu_beziercircle_004.use_path = True
cu_beziercircle_004.use_path_clamp = True
cu_beziercircle_004.bevel_resolution = 0
cu_beziercircle_004.fill_mode = 'HALF'
cu_beziercurve_004 = bpy.data.curves.new('BezierCurve.004', 'CURVE')
cu_beziercurve_004.dimensions = '3D'
_sp = cu_beziercurve_004.splines.new('BEZIER'); _sp.bezier_points.add(1)
_sp.bezier_points.foreach_set('co', [-1.757, 0.341, -0.06413, -0.6269, 0.3856, 0.01634])
_sp.bezier_points.foreach_set('handle_left', [-1.725, -0.6174, -0.08486, -0.7328, 3.437, -0.04789])
_sp.bezier_points.foreach_set('handle_right', [-1.861, 3.392, 0.001862, -0.5877, -0.7467, 0.04017])
for _p, _l, _r in zip(_sp.bezier_points, ['ALIGNED', 'ALIGNED'], ['ALIGNED', 'ALIGNED']): _p.handle_left_type = _l; _p.handle_right_type = _r
_sp.order_u = 0
_sp.order_v = 0
cu_beziercurve_004.use_path = True
cu_beziercurve_004.use_path_clamp = True
cu_beziercurve_004.bevel_mode = 'OBJECT'
cu_beziercurve_004.bevel_resolution = 0
cu_beziercurve_004.fill_mode = 'HALF'

# ---- objects
ob_beziercircle = bpy.data.objects.new('BezierCircle', cu_beziercircle)
ob_lamp = bpy.data.objects.new('Lamp', light_lamp)
ob_camera = bpy.data.objects.new('Camera', cam_camera)
ob_lower_post = bpy.data.objects.new('lower_post', me_cylinder_001)
ob_beziercircle_001 = bpy.data.objects.new('BezierCircle.001', cu_beziercircle_001)
ob_lower_bend = bpy.data.objects.new('lower_bend', cu_beziercurve_001)
ob_rear_post_001 = bpy.data.objects.new('rear_post.001', me_cylinder_002)
ob_rear_post_002 = bpy.data.objects.new('rear_post.002', me_cylinder_003)
ob_rear_post_003 = bpy.data.objects.new('rear_post.003', me_cylinder_004)
ob_beziercircle_002 = bpy.data.objects.new('BezierCircle.002', cu_beziercircle_002)
ob_lower_bend_001 = bpy.data.objects.new('lower_bend.001', cu_beziercurve_002)
ob_bend = bpy.data.objects.new('bend', cu_beziercurve)
ob_r_wheel_001 = bpy.data.objects.new('r_wheel.001', me_torus_001)
ob_r_wheel_000 = bpy.data.objects.new('r_wheel.000', me_torus_002)
ob_beziercircle_003 = bpy.data.objects.new('BezierCircle.003', cu_beziercircle_003)
ob_lower_bend_002 = bpy.data.objects.new('lower_bend.002', cu_beziercurve_003)
ob_beziercircle_004 = bpy.data.objects.new('BezierCircle.004', cu_beziercircle_004)
ob_lower_bend_003 = bpy.data.objects.new('lower_bend.003', cu_beziercurve_004)

# ---- transforms, parenting, visibility, modifiers, constraints
ob_beziercircle.location = (1.582, 1.574, 3.742)
ob_beziercircle.rotation_euler = (0.0, 0.0, -7.793)
ob_beziercircle.lineart.crease_threshold = 0.0
ob_lamp.location = (1.368, -2.926, 5.904)
ob_lamp.rotation_euler = (0.6503, 0.05522, -5.927)
ob_lamp.lock_rotations_4d = False
ob_lamp.empty_display_type = 'ARROWS'
ob_lamp.color = (0.0, 0.0, 0.0, 0.0)
ob_lamp.lineart.crease_threshold = 0.0
ob_camera.location = (-5.924, -6.781, 5.344)
ob_camera.rotation_euler = (1.109, -0.0, -6.978)
ob_camera.lock_rotations_4d = False
ob_camera.empty_display_type = 'ARROWS'
ob_camera.color = (0.0, 0.0, 0.0, 0.0)
ob_camera.display_type = 'WIRE'
ob_camera.lineart.crease_threshold = 0.0
ob_lower_post.location = (0.176, -1.05, 3.785)
ob_lower_post.rotation_euler = (-2.755, 0.7043, -10.81)
ob_lower_post.lineart.crease_threshold = 0.0
ob_beziercircle_001.location = (1.802, 1.587, 3.742)
ob_beziercircle_001.rotation_euler = (0.0, 0.0, -7.793)
ob_beziercircle_001.scale = (0.6336, 0.6336, 0.6336)
ob_beziercircle_001.lineart.crease_threshold = 0.0
ob_lower_bend.location = (1.413, -3.061, 1.977)
ob_lower_bend.rotation_euler = (1.229, 0.0367, -6.217)
ob_lower_bend.scale = (0.7668, 0.7668, 0.7668)
ob_lower_bend.lineart.crease_threshold = 0.0
ob_rear_post_001.location = (0.2044, 1.076, 4.581)
ob_rear_post_001.rotation_euler = (-0.1114, 1.301, -7.916)
ob_rear_post_001.lineart.crease_threshold = 0.0
ob_rear_post_002.location = (0.3248, -1.873, 5.545)
ob_rear_post_002.rotation_euler = (-0.1114, 1.301, -7.916)
ob_rear_post_002.lineart.crease_threshold = 0.0
ob_rear_post_003.location = (-0.8185, -1.939, 5.599)
ob_rear_post_003.rotation_euler = (-0.1114, 1.301, -7.916)
ob_rear_post_003.scale = (0.7996, 0.7996, 0.7996)
ob_rear_post_003.lineart.crease_threshold = 0.0
ob_beziercircle_002.location = (1.215, 1.551, 3.742)
ob_beziercircle_002.rotation_euler = (0.0, 0.0, -7.793)
ob_beziercircle_002.scale = (0.5678, 0.5678, 0.5678)
ob_beziercircle_002.lineart.crease_threshold = 0.0
ob_lower_bend_001.location = (0.2824, -1.668, 3.91)
ob_lower_bend_001.rotation_euler = (1.549, 0.03331, -7.802)
ob_lower_bend_001.lineart.crease_threshold = 0.0
ob_bend.location = (0.2628, 0.3408, 3.606)
ob_bend.rotation_euler = (1.549, 0.03331, -7.802)
ob_bend.scale = (0.709, 0.9997, 1.0)
ob_bend.lineart.crease_threshold = 0.0
ob_r_wheel_001.location = (1.577, 9.22, 5.889)
ob_r_wheel_001.rotation_euler = (-7.753, 0.0, -7.793)
ob_r_wheel_001.scale = (0.6686, 0.6686, 0.6686)
ob_r_wheel_001.lineart.crease_threshold = 0.0
ob_r_wheel_000.location = (1.94, 3.586, 5.575)
ob_r_wheel_000.rotation_euler = (-7.753, 0.0, -7.793)
ob_r_wheel_000.scale = (0.6686, 0.6686, 0.6686)
ob_r_wheel_000.lineart.crease_threshold = 0.0
ob_beziercircle_003.location = (1.802, 1.587, 3.742)
ob_beziercircle_003.rotation_euler = (0.0, 0.0, -7.793)
ob_beziercircle_003.scale = (0.6336, 0.6336, 0.6336)
ob_beziercircle_003.lineart.crease_threshold = 0.0
ob_lower_bend_002.location = (1.223, 3.138, 2.57)
ob_lower_bend_002.rotation_euler = (3.205, -0.01896, -6.191)
ob_lower_bend_002.scale = (0.878, 0.878, 0.878)
ob_lower_bend_002.lineart.crease_threshold = 0.0
ob_beziercircle_004.location = (1.802, 1.587, 3.742)
ob_beziercircle_004.rotation_euler = (0.0, 0.0, -7.793)
ob_beziercircle_004.scale = (0.6336, 0.6336, 0.6336)
ob_beziercircle_004.lineart.crease_threshold = 0.0
ob_lower_bend_003.location = (1.165, 2.666, 2.1)
ob_lower_bend_003.rotation_euler = (1.802, 0.02821, -6.198)
ob_lower_bend_003.scale = (0.7668, 0.7668, 0.7668)
ob_lower_bend_003.lineart.crease_threshold = 0.0
cu_beziercurve_001.bevel_object = ob_beziercircle_001
cu_beziercurve_002.bevel_object = ob_beziercircle_002
cu_beziercurve.bevel_object = ob_beziercircle_001
cu_beziercurve_003.bevel_object = ob_beziercircle_003
cu_beziercurve_004.bevel_object = ob_beziercircle_004

# ---- collection membership
col_collection_1.objects.link(ob_beziercircle)
col_collection_1.objects.link(ob_lamp)
col_collection_1.objects.link(ob_camera)
col_collection_1.objects.link(ob_lower_post)
col_collection_1.objects.link(ob_beziercircle_001)
col_collection_1.objects.link(ob_lower_bend)
col_collection_1.objects.link(ob_rear_post_001)
col_collection_1.objects.link(ob_rear_post_002)
col_collection_1.objects.link(ob_rear_post_003)
col_collection_1.objects.link(ob_beziercircle_002)
col_collection_1.objects.link(ob_lower_bend_001)
col_collection_1.objects.link(ob_bend)
col_collection_1.objects.link(ob_r_wheel_001)
col_collection_1.objects.link(ob_r_wheel_000)
col_collection_1.objects.link(ob_beziercircle_003)
col_collection_1.objects.link(ob_lower_bend_002)
col_collection_1.objects.link(ob_beziercircle_004)
col_collection_1.objects.link(ob_lower_bend_003)

# ---- scene / render settings (as saved in the file)
scene.camera = ob_camera
scene.frame_start = 1; scene.frame_end = 250; scene.frame_set(0)
scene.render.engine = 'BLENDER_EEVEE_NEXT'
scene.render.resolution_percentage = 50
scene.render.dither_intensity = 0.0
scene.cycles.use_denoising = False
scene.cycles.samples = 128
scene.cycles.sampling_pattern = 'TABULATED_SOBOL'
scene.cycles.light_sampling_threshold = 0.0
scene.cycles.use_adaptive_sampling = False
scene.cycles.use_light_tree = False
scene.cycles.blur_glossy = 0.0
scene.cycles.sample_clamp_indirect = 0.0
scene.view_settings.view_transform = 'Standard'
bpy.context.view_layer.update()
